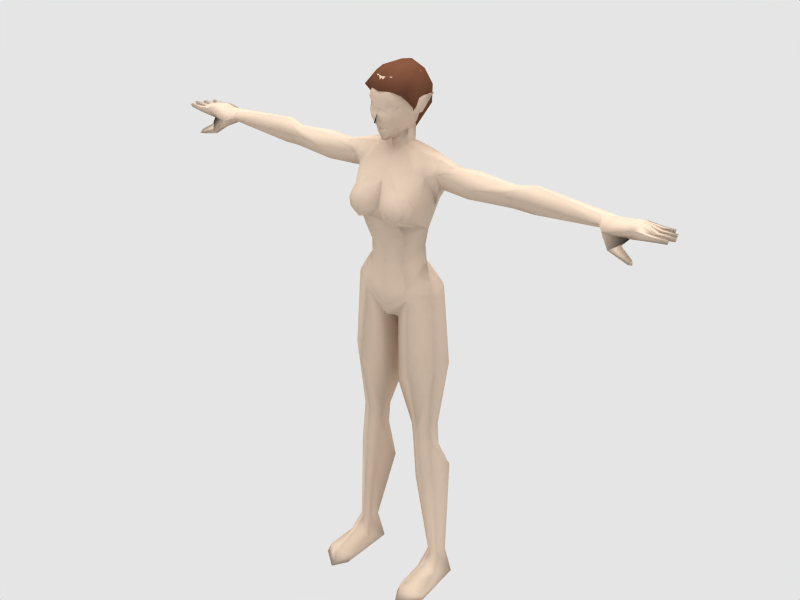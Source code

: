 # Source: player.blend  (saved by Blender 2.48.1; exported with 4.5.12 LTS)
import bpy
from mathutils import Matrix  # noqa: F401  (used for matrix-valued properties, if any)

bpy.ops.wm.read_factory_settings(use_empty=True)
scene = bpy.context.scene
scene.name = 'Scene'

# ---- collections
col_collection_1 = bpy.data.collections.new('Collection 1'); scene.collection.children.link(col_collection_1)

# ---- materials (node trees are filled in below, after node groups)
mat_material_001 = bpy.data.materials.new('Material.001')
mat_material_001.alpha_threshold = 0.0
mat_material_001.diffuse_color = (0.4139, 0.266, 0.1975, 1.0)
mat_material_001.roughness = 0.5
mat_material_001.specular_intensity = 0.08124
mat_material_001.line_color = (0.0, 0.0, 0.0, 1.0)
mat_material = bpy.data.materials.new('Material')
mat_material.alpha_threshold = 0.0
mat_material.diffuse_color = (0.795, 0.7132, 0.6378, 1.0)
mat_material.roughness = 0.5
mat_material.specular_intensity = 0.02921
mat_material.line_color = (0.0, 0.0, 0.0, 1.0)

# ---- material node trees

# ---- world
world_world = bpy.data.worlds.new('World'); scene.world = world_world
world_world.color = (0.8981, 0.8981, 0.8981)
world_world.use_sun_shadow = False
world_world.sun_shadow_jitter_overblur = 0.0
world_world.cycles.sampling_method = 'MANUAL'
world_world.cycles.sample_map_resolution = 256

# ---- lights
light_lamp_001 = bpy.data.lights.new('Lamp.001', 'SUN')
light_lamp_001.transmission_factor = 0.0
light_lamp_001.angle = 1.571
light_lamp_001.energy = 1.5
light_lamp_001.shadow_buffer_clip_start = 0.5
light_lamp_001.shadow_soft_size = 1.0
light_lamp_001.shadow_cascade_max_distance = 1000.0
light_lamp_001.cycles.use_multiple_importance_sampling = False

# ---- meshes
me_circle_001 = bpy.data.meshes.new('Circle.001')
me_circle_001.from_pydata([(0.4183, 0.542, -0.5701), (-0.4183, 0.542, -0.5701), (0.5314, 0.03351, -0.545), (-0.5314, 0.03351, -0.545), (0.5381, -0.4551, -0.5206), (-0.5248, -0.4457, -0.5205), (0.0, -0.6681, -0.5101), (0.0, 0.7252, -0.7524), (0.3056, 0.4166, -0.2384), (-0.3056, 0.4166, -0.2384), (0.4186, -0.01956, -0.2036), (-0.4186, -0.01956, -0.2036), (0.3239, -0.3236, -0.2277), (-0.3239, -0.3236, -0.2277), (0.0, -0.4943, -0.1938), (0.0, 0.6098, -0.2957), (0.4732, 0.4586, -0.921), (-0.4732, 0.4586, -0.921), (0.4612, 0.01939, -0.846), (-0.4612, 0.01939, -0.846), (0.4782, -0.09326, -0.9215), (-0.4782, -0.09326, -0.9215), (0.0, -0.3549, -0.7719), (0.0, 0.5707, -1.004), (0.0, 0.06496, -0.03066), (0.0, -0.2344, -0.05791), (0.0, 0.3851, -0.08751), (0.1561, 0.2056, -1.566), (-0.1561, 0.2056, -1.566), (0.1816, 0.01492, -1.587), (-0.1816, 0.01492, -1.587), (0.1243, -0.1528, -1.41), (-0.1243, -0.1528, -1.41), (0.0, -0.2114, -1.41), (0.0, 0.2968, -1.59)], [], [(0, 8, 10, 2), (11, 9, 1, 3), (4, 2, 10, 12), (11, 3, 5, 13), (4, 12, 14, 6), (14, 13, 5, 6), (0, 7, 15, 8), (15, 7, 1, 9), (16, 0, 2, 18), (3, 1, 17, 19), (2, 4, 20, 18), (21, 5, 3, 19), (6, 22, 20, 4), (21, 22, 6, 5), (7, 0, 16, 23), (17, 1, 7, 23), (25, 12, 10), (11, 13, 25), (24, 25, 10), (11, 25, 24), (25, 14, 12), (13, 14, 25), (26, 10, 8), (9, 11, 26), (15, 26, 8), (9, 26, 15), (26, 24, 10), (11, 24, 26), (16, 18, 29, 27), (30, 19, 17, 28), (18, 20, 31, 29), (32, 21, 19, 30), (20, 22, 33, 31), (33, 22, 21, 32), (23, 16, 27, 34), (28, 17, 23, 34)])
me_circle_001.polygons.foreach_set('use_smooth', [True] * 36)
_uv = me_circle_001.uv_layers.new(name='UVTex')
_uv.uv.foreach_set('vector', [0.08789, 0.6964, 0.08867, 0.7644, 0.08817, 0.8115, 0.07818, 0.7459, 0.1008, 0.8135, 0.115, 0.7687, 0.137, 0.7043, 0.1307, 0.7544, 0.09198, 0.7662, 0.07818, 0.7459, 0.08817, 0.8115, 0.09151, 0.8138, 0.1008, 0.8135, 0.1307, 0.7544, 0.1113, 0.7693, 0.09685, 0.8147, 0.09198, 0.7662, 0.09151, 0.8138, 0.0929, 0.8222, 0.09901, 0.7841, 0.0929, 0.8222, 0.09685, 0.8147, 0.1113, 0.7693, 0.09901, 0.7841, 0.08789, 0.6964, 0.1199, 0.6539, 0.1051, 0.7462, 0.08867, 0.7644, 0.1051, 0.7462, 0.1199, 0.6539, 0.137, 0.7043, 0.115, 0.7687, 0.08151, 0.628, 0.08789, 0.6964, 0.07818, 0.7459, 0.05064, 0.6834, 0.1307, 0.7544, 0.137, 0.7043, 0.1644, 0.6413, 0.1764, 0.7036, 0.07818, 0.7459, 0.09198, 0.7662, 0.08418, 0.7053, 0.05064, 0.6834, 0.1378, 0.7138, 0.1113, 0.7693, 0.1307, 0.7544, 0.1764, 0.7036, 0.09901, 0.7841, 0.1034, 0.7565, 0.08418, 0.7053, 0.09198, 0.7662, 0.1378, 0.7138, 0.1034, 0.7565, 0.09901, 0.7841, 0.1113, 0.7693, 0.1199, 0.6539, 0.08789, 0.6964, 0.08151, 0.628, 0.136, 0.5536, 0.1644, 0.6413, 0.137, 0.7043, 0.1199, 0.6539, 0.136, 0.5536, 0.08387, 0.8786, 0.09151, 0.8138, 0.08817, 0.8115, 0.1008, 0.8135, 0.09685, 0.8147, 0.08387, 0.8786, 0.06441, 1.0, 0.08387, 0.8786, 0.08817, 0.8115, 0.1008, 0.8135, 0.08387, 0.8786, 0.06441, 1.0, 0.08387, 0.8786, 0.0929, 0.8222, 0.09151, 0.8138, 0.09685, 0.8147, 0.0929, 0.8222, 0.08387, 0.8786, 0.09152, 0.8308, 0.08817, 0.8115, 0.08867, 0.7644, 0.115, 0.7687, 0.1008, 0.8135, 0.09152, 0.8308, 0.1051, 0.7462, 0.09152, 0.8308, 0.08867, 0.7644, 0.115, 0.7687, 0.09152, 0.8308, 0.1051, 0.7462, 0.09152, 0.8308, 0.06441, 1.0, 0.08817, 0.8115, 0.1008, 0.8135, 0.06441, 1.0, 0.09152, 0.8308, 0.08151, 0.628, 0.05064, 0.6834, 0.0, 0.4461, 0.04707, 0.303, 0.2987, 0.4939, 0.1764, 0.7036, 0.1644, 0.6413, 0.2987, 0.3433, 0.05064, 0.6834, 0.08418, 0.7053, 0.03959, 0.627, 0.0, 0.4461, 0.2046, 0.6534, 0.1378, 0.7138, 0.1764, 0.7036, 0.2987, 0.4939, 0.08418, 0.7053, 0.1034, 0.7565, 0.1184, 0.663, 0.03959, 0.627, 0.1184, 0.663, 0.1034, 0.7565, 0.1378, 0.7138, 0.2046, 0.6534, 0.136, 0.5536, 0.08151, 0.628, 0.04707, 0.303, 0.2247, 0.0, 0.2987, 0.3433, 0.1644, 0.6413, 0.136, 0.5536, 0.2247, 0.0])
me_circle_001.materials.append(mat_material_001)
me_circle_001.use_remesh_preserve_volume = False
me_circle_001.use_remesh_preserve_attributes = False
me_circle_001.use_mirror_vertex_groups = False
me_circle_001.update()
me_circle = bpy.data.meshes.new('Circle')
me_circle.from_pydata([(0.6972, 0.5962, 7.516), (-0.6972, 0.5962, 7.516), (1.006, -0.196, 7.628), (-1.006, -0.196, 7.628), (0.5711, -0.5084, 7.459), (-0.5711, -0.5084, 7.459), (0.0, -0.5631, 7.165), (0.0, 0.6415, 7.43), (0.5913, 0.4013, 7.889), (-0.5913, 0.4013, 7.889), (0.8974, -0.1317, 7.873), (-0.8974, -0.1317, 7.873), (0.5189, -0.4653, 7.676), (-0.5189, -0.4653, 7.676), (0.0, -0.5948, 7.564), (0.0, 0.3784, 7.876), (0.1869, -0.3438, 6.944), (-0.1869, -0.3438, 6.944), (0.0, -0.4869, 6.95), (0.3719, 0.7147, 6.999), (-0.3719, 0.7147, 6.999), (0.0, 0.5767, 6.983), (0.07391, 0.3304, 6.712), (-0.07391, 0.3304, 6.712), (0.0, 0.3294, 6.697), (1.016, -0.2044, 7.557), (-1.016, -0.2044, 7.557), (0.5826, -0.505, 7.388), (-0.5826, -0.505, 7.388), (0.2051, -0.3487, 6.838), (-0.2051, -0.3487, 6.838), (0.05765, 0.2811, 6.655), (-0.05765, 0.2811, 6.655), (0.6593, 0.6739, 6.928), (-0.6593, 0.6739, 6.928), (0.9633, -0.1598, 4.148), (-0.9633, -0.1598, 4.148), (0.9633, 0.1356, 4.202), (-0.9633, 0.1356, 4.202), (0.7064, -0.3075, 4.148), (-0.7064, -0.3075, 4.148), (0.4496, -0.1598, 4.148), (-0.4496, -0.1598, 4.148), (0.4496, 0.1356, 4.202), (-0.4496, 0.1356, 4.202), (0.7064, 0.2834, 4.236), (-0.7064, 0.2834, 4.236), (1.095, 0.3379, 5.774), (-1.095, 0.3379, 5.774), (1.124, -0.2285, 5.766), (-1.124, -0.2285, 5.766), (0.707, -0.5932, 5.632), (-0.707, -0.5932, 5.632), (0.1843, -0.3169, 5.25), (-0.1843, -0.3169, 5.25), (0.1719, 0.3379, 5.216), (-0.1719, 0.3379, 5.216), (0.6795, 0.6652, 5.626), (-0.6795, 0.6652, 5.626), (0.7481, 0.2834, 3.619), (-0.7481, 0.2834, 3.619), (0.4913, 0.1356, 3.667), (-0.4913, 0.1356, 3.667), (0.4913, -0.1598, 3.755), (-0.4913, -0.1598, 3.755), (0.7481, -0.3075, 3.755), (-0.7481, -0.3075, 3.755), (1.005, 0.1356, 3.667), (-1.005, 0.1356, 3.667), (1.005, -0.1598, 3.755), (-1.005, -0.1598, 3.755), (1.211, 0.2918, 3.106), (-1.211, 0.2918, 3.106), (0.823, 0.5764, 2.887), (-0.823, 0.5764, 2.887), (0.4177, 0.2918, 2.674), (-0.4177, 0.2918, 2.674), (0.6018, -0.1989, 2.763), (-0.6018, -0.1989, 2.763), (0.8186, -0.3064, 2.884), (-0.8186, -0.3064, 2.884), (1.08, -0.1519, 3.009), (-1.08, -0.1519, 3.009), (1.25, 0.14, 0.7527), (-1.25, 0.14, 0.7527), (1.063, 0.2575, 0.7527), (-1.063, 0.2575, 0.7527), (0.8765, 0.14, 0.7527), (-0.8765, 0.14, 0.7527), (0.9167, -0.09503, 0.7527), (-0.9167, -0.09503, 0.7527), (1.063, -0.2126, 0.7527), (-1.063, -0.2126, 0.7527), (1.209, -0.09503, 0.7527), (-1.209, -0.09503, 0.7527), (0.0, 0.3664, 9.07), (0.0, -0.6688, 8.938), (0.5198, -0.5372, 8.952), (-0.5198, -0.5372, 8.952), (0.7186, 0.01902, 9.007), (-0.7186, 0.01902, 9.007), (0.567, 0.2435, 9.014), (-0.567, 0.2435, 9.014), (0.0, 0.5426, 9.912), (0.7614, 0.3768, 9.673), (-0.7614, 0.3768, 9.673), (0.0, -0.7673, 9.532), (0.9158, 1.526e-08, 9.607), (-0.9158, 1.526e-08, 9.607), (0.6503, -0.4239, 10.32), (-0.6503, -0.4239, 10.32), (0.0, -0.4118, 10.52), (0.0, 0.3252, 10.72), (0.8245, 0.462, 10.38), (-0.8245, 0.462, 10.38), (2.879, -0.109, 10.07), (-2.879, -0.109, 10.07), (2.879, 0.03617, 10.07), (-2.879, 0.03617, 10.07), (2.687, -0.2756, 10.36), (-2.687, -0.2756, 10.36), (2.828, -0.109, 10.5), (-2.828, -0.109, 10.5), (2.879, 0.03617, 10.5), (-2.879, 0.03617, 10.5), (2.865, 0.2705, 10.34), (-2.865, 0.2705, 10.34), (1.861, 0.1117, 10.02), (-1.861, 0.1117, 10.02), (1.859, -0.1912, 10.02), (-1.859, -0.1912, 10.02), (2.022, -0.3513, 10.29), (-2.022, -0.3513, 10.29), (2.005, -0.1348, 10.55), (-2.005, -0.1348, 10.55), (1.929, 0.0904, 10.55), (-1.929, 0.0904, 10.55), (1.715, 0.3127, 10.31), (-1.715, 0.3127, 10.31), (3.22, 0.2938, 10.34), (-3.22, 0.2938, 10.34), (3.282, 0.1264, 10.57), (-3.282, 0.1264, 10.57), (3.306, -0.03315, 10.6), (-3.306, -0.03315, 10.6), (3.368, -0.2676, 10.34), (-3.368, -0.2676, 10.34), (3.313, 0.1168, 10.06), (-3.313, 0.1168, 10.06), (3.334, -0.05584, 10.04), (-3.334, -0.05584, 10.04), (4.816, -0.1039, 10.2), (-4.816, -0.1039, 10.2), (4.816, -0.2078, 10.31), (-4.816, -0.2078, 10.31), (4.816, -0.1039, 10.45), (-4.816, -0.1039, 10.45), (4.816, 0.1039, 10.45), (-4.816, 0.1039, 10.45), (4.816, 0.2078, 10.31), (-4.816, 0.2078, 10.31), (4.816, 0.1039, 10.2), (-4.816, 0.1039, 10.2), (5.102, 0.1731, 10.25), (-5.102, 0.1731, 10.25), (5.102, 2.608e-07, 10.47), (-5.102, 2.608e-07, 10.47), (5.047, 0.3092, 10.31), (-5.047, 0.3092, 10.31), (0.3179, 0.06616, 10.86), (-0.3179, 0.06616, 10.86), (0.2701, -0.1855, 10.8), (-0.2701, -0.1855, 10.8), (0.297, 0.1122, 11.2), (-0.297, 0.1122, 11.2), (0.2809, -0.106, 11.14), (-0.2809, -0.106, 11.14), (0.0, -0.2897, 10.94), (0.0, 0.2316, 11.19), (0.0, -0.6104, 10.95), (0.2342, -0.4737, 11.17), (-0.2342, -0.4737, 11.17), (0.4047, -0.4958, 11.83), (-0.4047, -0.4958, 11.83), (0.0, -0.7474, 11.86), (0.3192, -0.4195, 12.22), (-0.3192, -0.4195, 12.22), (0.0, -0.5978, 12.25), (0.0, -0.1237, 12.42), (0.3758, -0.1334, 12.24), (-0.3758, -0.1334, 12.24), (0.0, 0.4971, 11.97), (0.3998, 0.2986, 11.9), (-0.3998, 0.2986, 11.9), (0.3688, 0.161, 12.27), (-0.3688, 0.161, 12.27), (0.0, 0.3155, 12.32), (0.443, -0.1049, 11.79), (-0.443, -0.1049, 11.79), (1.467, -1.098, 0.01074), (-1.467, -1.098, 0.01074), (1.008, -1.452, 0.01074), (-1.008, -1.452, 0.01074), (0.7934, -1.098, 0.01074), (-0.7934, -1.098, 0.01074), (0.7934, 0.2924, 0.01074), (-0.7934, 0.2924, 0.01074), (1.063, 0.4993, 0.01074), (-1.063, 0.4993, 0.01074), (1.333, 0.2924, 0.01074), (-1.333, 0.2924, 0.01074), (1.008, -1.268, 0.3284), (-1.008, -1.268, 0.3284), (1.467, -0.9656, 0.1479), (-1.467, -0.9656, 0.1479), (0.7934, -0.9656, 0.1479), (-0.7934, -0.9656, 0.1479), (1.333, -0.3252, 0.3184), (-1.333, -0.3252, 0.3184), (1.063, -0.4629, 0.5367), (-1.063, -0.4629, 0.5367), (0.7934, -0.2981, 0.2806), (-0.7934, -0.2981, 0.2806), (5.581, -0.3309, 10.42), (-5.581, -0.3309, 10.42), (5.912, -0.338, 10.39), (-5.912, -0.338, 10.39), (5.912, -0.1985, 10.39), (-5.912, -0.1985, 10.39), (5.83, -0.2683, 10.27), (-5.912, -0.2683, 10.27), (6.238, -0.2318, 10.39), (-6.238, -0.2318, 10.39), (6.238, -0.3047, 10.39), (-6.238, -0.3047, 10.39), (6.223, -0.2683, 10.32), (-6.223, -0.2683, 10.32), (6.278, -0.08088, 10.32), (-6.278, -0.08088, 10.32), (6.294, -0.1174, 10.39), (-6.294, -0.1174, 10.39), (6.294, -0.04441, 10.39), (-6.294, -0.04441, 10.39), (5.858, -0.08088, 10.27), (-5.941, -0.08088, 10.27), (5.941, -0.01112, 10.39), (-5.941, -0.01112, 10.39), (5.941, -0.1506, 10.39), (-5.941, -0.1506, 10.39), (5.641, -0.1746, 10.48), (-5.641, -0.1746, 10.48), (5.626, 0.01558, 10.48), (-5.626, 0.01558, 10.48), (5.908, 0.03256, 10.38), (-5.908, 0.03256, 10.38), (5.899, 0.1629, 10.38), (-5.899, 0.1629, 10.38), (5.826, 0.09619, 10.28), (-5.908, 0.09619, 10.27), (6.224, 0.1446, 10.38), (-6.224, 0.1446, 10.38), (6.224, 0.07804, 10.38), (-6.224, 0.07804, 10.38), (6.21, 0.1113, 10.32), (-6.21, 0.1113, 10.32), (6.089, 0.281, 10.32), (-6.089, 0.281, 10.32), (6.105, 0.2536, 10.38), (-6.105, 0.2536, 10.38), (6.098, 0.3113, 10.38), (-6.098, 0.3113, 10.38), (5.76, 0.2548, 10.29), (-5.842, 0.2548, 10.28), (5.834, 0.3096, 10.38), (-5.834, 0.3096, 10.38), (5.851, 0.1999, 10.38), (-5.851, 0.1999, 10.38), (5.476, 0.1894, 10.29), (-5.476, 0.1894, 10.29), (5.558, 0.1624, 10.45), (-5.558, 0.1624, 10.45), (5.517, 0.3042, 10.41), (-5.517, 0.3042, 10.41), (5.689, -0.4643, 9.929), (-5.689, -0.4643, 9.929), (5.684, -0.4351, 9.82), (-5.684, -0.4351, 9.82), (5.663, -0.5599, 9.867), (-5.663, -0.5599, 9.867), (5.402, -0.3855, 10.1), (-5.402, -0.3855, 10.1), (5.215, -0.5354, 10.01), (-5.215, -0.5354, 10.01), (5.255, -0.4038, 9.907), (-5.255, -0.4038, 9.907), (5.472, -0.2315, 10.2), (-5.472, -0.2315, 10.2), (4.981, -0.3072, 10.11), (-4.981, -0.3072, 10.11), (4.996, -0.4044, 10.26), (-4.996, -0.4044, 10.26), (0.8243, -0.09907, 10.64), (-0.8243, -0.09907, 10.64), (0.8656, -0.2982, 10.27), (-0.8656, -0.2982, 10.27), (0.8696, 0.4599, 10.32), (-0.8696, 0.4599, 10.32), (0.8355, 0.1991, 10.67), (-0.8355, 0.1991, 10.67), (0.5727, 0.1489, 10.77), (-0.5727, 0.1489, 10.77), (0.5583, -0.1312, 10.69), (-0.5583, -0.1312, 10.69), (0.0, 0.3516, 8.192), (0.0, -0.5621, 8.208), (0.4, -0.4837, 8.219), (-0.4, -0.4837, 8.219), (0.7017, 6.91e-10, 8.243), (-0.7017, 6.91e-10, 8.243), (0.4, 0.2434, 8.213), (-0.4, 0.2434, 8.213), (0.0, 0.2951, 8.64), (0.0, -0.6, 8.605), (0.4288, -0.4543, 8.629), (-0.4288, -0.4543, 8.629), (0.6575, 7.525e-10, 8.627), (-0.6575, 7.525e-10, 8.627), (0.471, 0.2055, 8.626), (-0.471, 0.2055, 8.626), (1.084, 0.2, 10.04), (-1.084, 0.2, 10.04), (1.084, -0.1, 10.04), (-1.084, -0.1, 10.04), (1.084, -0.216, 10.34), (-1.084, -0.216, 10.34), (1.416, -0.04117, 10.51), (-1.416, -0.04117, 10.51), (1.416, 0.1022, 10.51), (-1.416, 0.1022, 10.51), (1.084, 0.316, 10.34), (-1.084, 0.316, 10.34), (0.0987, 0.7067, 7.447), (-0.0987, 0.7067, 7.447), (0.07421, 0.6235, 6.964), (-0.07421, 0.6235, 6.964), (0.9583, 0.2818, 7.626), (-0.9583, 0.2818, 7.626), (0.8711, 0.1441, 7.891), (-0.8711, 0.1441, 7.891), (0.9825, 0.2813, 7.429), (-0.9825, 0.2813, 7.429), (0.0, -0.1454, 6.748), (0.3035, 0.4866, 7.936), (-0.3035, 0.4866, 7.936), (0.3753, 0.7522, 7.473), (-0.3753, 0.7522, 7.473), (0.6603, 0.6754, 7.082), (-0.6603, 0.6754, 7.082), (0.6792, -0.8013, 9.762), (-0.6792, -0.8013, 9.762), (0.69, -0.8308, 9.426), (-0.69, -0.8308, 9.426), (0.3744, -0.9457, 9.426), (-0.3744, -0.9457, 9.426), (0.3637, -0.9162, 9.762), (-0.3637, -0.9162, 9.762), (0.5322, -0.8883, 9.372), (-0.5322, -0.8883, 9.372), (0.7405, -0.8124, 9.594), (-0.7405, -0.8124, 9.594), (0.5214, -0.8587, 9.816), (-0.5214, -0.8587, 9.816), (0.3239, -0.9641, 9.594), (-0.3239, -0.9641, 9.594), (0.5521, -0.9431, 9.594), (-0.5521, -0.9431, 9.594), (0.4977, -0.7934, 9.234), (-0.4977, -0.7934, 9.234), (0.7342, -0.6877, 9.342), (-0.7342, -0.6877, 9.342), (0.2435, -0.8726, 9.337), (-0.2435, -0.8726, 9.337), (0.7133, -0.6359, 9.858), (-0.7133, -0.6359, 9.858), (0.4969, -0.7336, 9.969), (-0.4969, -0.7336, 9.969), (0.2107, -0.8255, 9.878), (-0.2107, -0.8255, 9.878), (0.7382, -0.5664, 9.32), (-0.7382, -0.5664, 9.32), (0.4791, -0.6773, 9.203), (-0.4791, -0.6773, 9.203), (0.1948, -0.7808, 9.3), (-0.1948, -0.7808, 9.3), (0.8166, -0.6217, 9.6), (-0.8166, -0.6217, 9.6), (0.1664, -0.8924, 9.604), (-0.1664, -0.8924, 9.604), (0.8033, -0.505, 9.602), (-0.8033, -0.505, 9.602), (0.0, -0.2693, 10.67), (0.0, 0.5561, 10.3), (0.4025, -0.4251, 11.48), (-0.4025, -0.4251, 11.48), (0.0, -0.8437, 11.37), (0.0, 0.4862, 11.57), (0.4219, 0.08478, 11.48), (-0.4219, 0.08478, 11.48), (0.4227, -0.1357, 11.41), (-0.4227, -0.1357, 11.41), (0.0, -0.6164, 10.1), (0.3514, -0.5119, 11.69), (-0.3514, -0.5119, 11.69), (0.2319, -0.6367, 11.59), (-0.2319, -0.6367, 11.59), (0.111, -0.6712, 11.62), (-0.111, -0.6712, 11.62), (0.2306, -0.6497, 11.71), (-0.2306, -0.6497, 11.71), (0.2447, -0.6815, 11.54), (-0.2447, -0.6815, 11.54), (0.2386, -0.701, 11.83), (-0.2386, -0.701, 11.83), (0.0, -0.7152, 11.65), (0.3894, -0.4752, 11.69), (-0.3894, -0.4752, 11.69), (0.1672, -0.5193, 12.25), (-0.1672, -0.5193, 12.25), (0.09659, -0.7109, 11.36), (-0.09659, -0.7109, 11.36), (0.0, -0.7489, 11.32), (0.0, -0.6889, 11.21), (0.0, -0.7355, 11.27), (0.0, -0.623, 11.05), (0.0, -0.7431, 11.24), (0.0, -0.703, 11.12), (0.1605, -0.5886, 11.22), (-0.1605, -0.5886, 11.22), (0.2432, -0.6391, 11.39), (-0.2432, -0.6391, 11.39), (0.0, -0.8228, 11.35), (0.0, -0.755, 11.53), (0.07116, -0.6387, 11.22), (-0.07116, -0.6387, 11.22), (0.08981, -0.6338, 11.14), (-0.08981, -0.6338, 11.14), (0.04298, -0.7056, 11.25), (-0.04298, -0.7056, 11.25), (0.05947, -0.7037, 11.29), (-0.05947, -0.7037, 11.29), (0.0, -0.7055, 11.17), (0.0837, -0.6443, 11.19), (-0.0837, -0.6443, 11.19), (0.0, -0.5138, 10.91), (0.07191, -0.5767, 11.01), (-0.07191, -0.5767, 11.01), (0.1031, -0.3228, 10.96), (-0.1031, -0.3228, 10.96), (0.08789, -0.5898, 11.09), (-0.08789, -0.5898, 11.09), (0.04632, -0.6932, 11.62), (-0.04632, -0.6932, 11.62), (0.4601, -0.142, 11.64), (-0.4601, -0.142, 11.64), (0.4773, -0.09246, 11.77), (-0.4773, -0.09246, 11.77), (0.5817, 0.3176, 11.84), (-0.5817, 0.3176, 11.84), (0.4839, 0.0837, 11.47), (-0.4839, 0.0837, 11.47), (1.079, -0.06841, 10.6), (-1.079, -0.06841, 10.6), (1.087, 0.1359, 10.61), (-1.087, 0.1359, 10.61), (1.194, 0.1497, 10.04), (-1.194, 0.1497, 10.04), (1.193, -0.1384, 10.04), (-1.193, -0.1384, 10.04), (2.831, 0.2395, 10.33), (-2.831, 0.2395, 10.33), (5.449, 0.01759, 10.5), (-5.449, 0.01759, 10.5)], [], [(157, 155, 165), (166, 156, 158), (231, 233, 235), (236, 234, 232), (241, 239, 237), (238, 240, 242), (259, 261, 263), (264, 262, 260), (269, 267, 265), (266, 268, 270), (287, 285, 283), (284, 286, 288), (104, 113, 305), (306, 114, 105), (10, 347, 317), (318, 348, 11), (33, 356, 349), (350, 357, 34), (4, 27, 25), (26, 28, 5), (109, 384, 382), (383, 385, 110), (400, 111, 171), (172, 111, 400), (384, 410, 386), (387, 410, 385), (415, 413, 417), (418, 414, 416), (413, 411, 417), (418, 412, 414), (442, 451, 436), (437, 452, 443), (451, 444, 436), (437, 445, 452), (456, 175, 180), (181, 176, 457), (175, 456, 177), (177, 457, 176), (197, 464, 466), (467, 465, 198), (197, 462, 464), (465, 463, 198), (192, 197, 406), (407, 198, 193), (335, 470, 333), (334, 471, 336), (107, 329, 331), (332, 330, 108), (331, 476, 333), (334, 477, 332), (123, 125, 478), (479, 126, 124), (117, 478, 125), (126, 479, 118), (223, 299, 295), (296, 300, 224), (252, 278, 296), (277, 251, 295), (250, 224, 481), (223, 249, 480), (282, 280, 481), (279, 281, 480), (429, 420, 439), (419, 428, 438), (459, 181, 455), (180, 458, 454), (453, 179, 455), (179, 453, 454), (447, 434, 432), (434, 446, 432), (425, 412, 418), (417, 411, 424), (420, 414, 425), (414, 412, 425), (411, 413, 424), (413, 419, 424), (399, 395, 383), (394, 398, 382), (193, 191, 405), (405, 191, 192), (407, 178, 174), (178, 406, 173), (108, 399, 304), (398, 107, 303), (353, 313, 15), (313, 352, 15), (355, 353, 342), (352, 354, 341), (138, 136, 338), (337, 135, 137), (206, 204, 208), (203, 205, 207), (208, 200, 210), (199, 207, 209), (310, 170, 112), (112, 169, 309), (308, 310, 114), (308, 114, 306), (113, 309, 307), (113, 307, 305), (11, 3, 13), (2, 10, 12), (25, 2, 12, 4), (26, 5, 13, 3), (356, 22, 343, 19), (357, 20, 344, 23), (393, 96, 392, 106), (401, 112, 309, 113), (401, 114, 310, 112), (426, 188, 427, 187), (203, 207, 199, 201), (204, 202, 200, 208), (472, 337, 137, 339), (473, 340, 138, 338), (474, 329, 305, 339), (475, 340, 306, 330), (7, 15, 352, 341), (7, 342, 353, 15), (21, 343, 22, 24), (21, 24, 23, 344), (16, 18, 17, 351), (8, 352, 313, 319), (9, 320, 313, 353), (0, 345, 349, 356), (1, 357, 350, 346), (356, 33, 31, 22), (357, 23, 32, 34), (349, 345, 2, 25), (350, 26, 3, 346), (4, 16, 29, 27), (5, 28, 30, 17), (380, 396, 106, 392), (381, 393, 106, 397), (382, 398, 303, 109), (383, 110, 304, 399), (192, 406, 178, 405), (193, 405, 178, 407), (390, 97, 99, 388), (391, 389, 100, 98), (378, 388, 398, 394), (379, 395, 399, 389), (188, 426, 185, 189), (188, 190, 186, 427), (182, 421, 417, 424), (183, 425, 418, 422), (440, 428, 441, 404), (440, 404, 441, 429), (438, 428, 448, 436), (439, 437, 449, 429), (436, 180, 402, 438), (437, 439, 403, 181), (440, 430, 448, 428), (440, 429, 449, 430), (104, 305, 329, 107), (105, 108, 330, 306), (460, 423, 461, 441), (448, 446, 442, 436), (449, 437, 443, 447), (430, 432, 446, 448), (430, 449, 447, 432), (456, 453, 457, 177), (180, 454, 453, 456), (181, 457, 453, 455), (444, 458, 180, 436), (445, 437, 181, 459), (441, 428, 419, 460), (441, 461, 420, 429), (421, 184, 423, 460), (422, 461, 423, 184), (462, 408, 406, 468), (463, 469, 407, 409), (468, 406, 197, 466), (469, 467, 198, 407), (249, 251, 279, 480), (250, 481, 280, 252), (297, 163, 277, 295), (298, 296, 278, 164), (282, 168, 164, 278), (163, 167, 281, 277), (481, 166, 168, 282), (480, 281, 167, 165), (300, 166, 481, 224), (299, 223, 480, 165), (138, 128, 118, 479), (117, 127, 137, 478), (138, 479, 124, 136), (123, 478, 137, 135), (340, 475, 128, 138), (127, 474, 339, 137), (132, 130, 477, 334), (131, 333, 476, 129), (130, 128, 475, 477), (474, 127, 129, 476), (477, 475, 330, 332), (329, 474, 476, 331), (473, 308, 306, 340), (305, 307, 472, 339), (471, 302, 308, 473), (470, 472, 307, 301), (304, 302, 471, 334), (303, 333, 470, 301), (334, 332, 108, 304), (107, 331, 333, 303), (336, 471, 473, 338), (335, 337, 472, 470), (467, 469, 463, 465), (462, 468, 466, 464), (409, 403, 425, 463), (408, 462, 424, 402), (463, 425, 183, 198), (182, 424, 462, 197), (461, 416, 414, 420), (413, 415, 460, 419), (422, 418, 416, 461), (415, 417, 421, 460), (459, 433, 435, 445), (435, 433, 458, 444), (179, 433, 459, 455), (179, 454, 458, 433), (443, 452, 450, 431), (442, 431, 450, 451), (452, 445, 435, 450), (451, 450, 435, 444), (443, 431, 434, 447), (442, 446, 434, 431), (439, 420, 425, 403), (424, 419, 438, 402), (186, 183, 422, 427), (185, 426, 421, 182), (422, 184, 187, 427), (421, 426, 187, 184), (96, 393, 391, 98), (96, 97, 390, 392), (111, 110, 385, 410), (111, 410, 384, 109), (410, 387, 397, 106), (410, 106, 396, 386), (403, 409, 176, 181), (175, 408, 402, 180), (407, 174, 176, 409), (406, 408, 175, 173), (105, 114, 401, 103), (104, 103, 401, 113), (110, 111, 172, 312), (171, 111, 109, 311), (176, 172, 400, 177), (175, 177, 400, 171), (174, 178, 112, 170), (112, 178, 173, 169), (174, 170, 172, 176), (173, 175, 171, 169), (399, 108, 100, 389), (99, 107, 398, 388), (381, 377, 391, 393), (380, 392, 390, 376), (377, 379, 389, 391), (376, 390, 388, 378), (373, 363, 381, 397), (372, 396, 380, 362), (387, 365, 373, 397), (372, 364, 386, 396), (371, 365, 387, 385), (370, 384, 386, 364), (383, 359, 371, 385), (370, 358, 382, 384), (369, 359, 383, 395), (368, 394, 382, 358), (361, 369, 395, 379), (360, 378, 394, 368), (381, 363, 367, 377), (366, 362, 380, 376), (367, 361, 379, 377), (366, 376, 378, 360), (371, 375, 373, 365), (372, 374, 370, 364), (369, 375, 371, 359), (368, 358, 370, 374), (367, 363, 373, 375), (366, 374, 372, 362), (369, 361, 367, 375), (366, 360, 368, 374), (62, 44, 42, 64), (41, 43, 61, 63), (60, 46, 44, 62), (43, 45, 59, 61), (68, 38, 46, 60), (67, 59, 45, 37), (68, 70, 36, 38), (35, 69, 67, 37), (42, 40, 66, 64), (41, 63, 65, 39), (40, 36, 70, 66), (39, 65, 69, 35), (20, 357, 1, 355), (0, 356, 19, 354), (353, 355, 1, 9), (0, 354, 352, 8), (344, 20, 355, 342), (343, 341, 354, 19), (24, 351, 17, 23), (16, 351, 24, 22), (350, 34, 58, 48), (349, 47, 57, 33), (48, 50, 26, 350), (25, 49, 47, 349), (348, 9, 1, 346), (0, 8, 347, 345), (348, 318, 320, 9), (347, 8, 319, 317), (346, 3, 11, 348), (345, 347, 10, 2), (342, 7, 21, 344), (341, 343, 21, 7), (23, 17, 30, 32), (22, 31, 29, 16), (324, 98, 100, 326), (323, 325, 99, 97), (322, 96, 98, 324), (322, 323, 97, 96), (102, 95, 321, 328), (101, 327, 321, 95), (328, 326, 100, 102), (99, 325, 327, 101), (318, 11, 13, 316), (317, 315, 12, 10), (316, 13, 14, 314), (315, 314, 14, 12), (126, 118, 148, 140), (125, 139, 147, 117), (148, 118, 116, 150), (115, 117, 147, 149), (142, 124, 126, 140), (141, 139, 125, 123), (142, 144, 122, 124), (121, 143, 141, 123), (150, 116, 120, 146), (149, 145, 119, 115), (144, 146, 120, 122), (119, 145, 143, 121), (134, 336, 338, 136), (133, 135, 337, 335), (134, 132, 334, 336), (333, 131, 133, 335), (206, 88, 90, 222), (205, 221, 89, 87), (208, 86, 88, 206), (207, 205, 87, 85), (208, 210, 84, 86), (83, 209, 207, 85), (94, 84, 210, 218), (93, 217, 209, 83), (218, 220, 92, 94), (91, 219, 217, 93), (222, 90, 92, 220), (221, 219, 91, 89), (326, 328, 320, 318), (325, 317, 319, 327), (316, 324, 326, 318), (325, 323, 315, 317), (314, 322, 324, 316), (323, 322, 314, 315), (313, 320, 328, 321), (327, 319, 313, 321), (172, 170, 310, 312), (171, 311, 309, 169), (308, 302, 312, 310), (307, 309, 311, 301), (304, 110, 312, 302), (303, 301, 311, 109), (294, 298, 300, 292), (293, 291, 299, 297), (290, 296, 298, 294), (289, 293, 297, 295), (292, 300, 296, 290), (291, 289, 295, 299), (286, 294, 292, 288), (285, 287, 291, 293), (284, 290, 294, 286), (283, 285, 293, 289), (284, 288, 292, 290), (291, 287, 283, 289), (276, 280, 282, 274), (275, 273, 281, 279), (276, 272, 278, 280), (277, 271, 275, 279), (274, 282, 278, 272), (273, 271, 277, 281), (268, 276, 274, 270), (267, 269, 273, 275), (268, 266, 272, 276), (271, 265, 267, 275), (270, 274, 272, 266), (269, 265, 271, 273), (260, 256, 258, 264), (259, 263, 257, 255), (262, 264, 258, 254), (257, 263, 261, 253), (262, 254, 256, 260), (261, 259, 255, 253), (256, 280, 278, 258), (255, 257, 277, 279), (254, 258, 278, 252), (277, 257, 253, 251), (254, 252, 280, 256), (253, 255, 279, 251), (248, 250, 252, 246), (247, 245, 251, 249), (248, 244, 296, 250), (295, 243, 247, 249), (246, 252, 296, 244), (245, 243, 295, 251), (240, 248, 246, 242), (239, 241, 245, 247), (240, 238, 244, 248), (243, 237, 239, 247), (242, 246, 244, 238), (241, 237, 243, 245), (232, 228, 230, 236), (231, 235, 229, 227), (234, 236, 230, 226), (229, 235, 233, 225), (234, 226, 228, 232), (233, 231, 227, 225), (228, 250, 296, 230), (227, 229, 295, 249), (226, 230, 296, 224), (295, 229, 225, 223), (228, 226, 224, 250), (223, 225, 227, 249), (216, 204, 206, 222), (215, 221, 205, 203), (210, 200, 214, 218), (209, 217, 213, 199), (222, 220, 212, 216), (211, 219, 221, 215), (218, 214, 212, 220), (217, 219, 211, 213), (216, 212, 202, 204), (201, 211, 215, 203), (214, 200, 202, 212), (213, 211, 201, 199), (190, 195, 193, 198), (192, 194, 189, 197), (198, 183, 186, 190), (197, 189, 185, 182), (190, 188, 196, 195), (189, 194, 196, 188), (196, 191, 193, 195), (192, 191, 196, 194), (168, 160, 162, 164), (161, 159, 167, 163), (166, 158, 160, 168), (165, 167, 159, 157), (300, 154, 156, 166), (155, 153, 299, 165), (300, 298, 152, 154), (151, 297, 299, 153), (298, 164, 162, 152), (161, 163, 297, 151), (148, 150, 152, 162), (147, 161, 151, 149), (150, 146, 154, 152), (149, 151, 153, 145), (154, 146, 144, 156), (153, 155, 143, 145), (156, 144, 142, 158), (155, 157, 141, 143), (158, 142, 140, 160), (139, 141, 157, 159), (162, 160, 140, 148), (139, 159, 161, 147), (122, 134, 136, 124), (121, 123, 135, 133), (122, 120, 132, 134), (131, 119, 121, 133), (116, 130, 132, 120), (115, 119, 131, 129), (118, 128, 130, 116), (117, 115, 129, 127), (105, 102, 100, 108), (99, 101, 104, 107), (103, 95, 102, 105), (103, 104, 101, 95), (94, 82, 72, 84), (71, 81, 93, 83), (92, 80, 82, 94), (91, 93, 81, 79), (90, 78, 80, 92), (79, 77, 89, 91), (88, 76, 78, 90), (87, 89, 77, 75), (74, 76, 88, 86), (73, 85, 87, 75), (86, 84, 72, 74), (71, 83, 85, 73), (70, 68, 72, 82), (69, 81, 71, 67), (80, 66, 70, 82), (79, 81, 69, 65), (78, 64, 66, 80), (65, 63, 77, 79), (76, 62, 64, 78), (75, 77, 63, 61), (60, 62, 76, 74), (59, 73, 75, 61), (74, 72, 68, 60), (67, 71, 73, 59), (48, 58, 46, 38), (47, 37, 45, 57), (58, 56, 44, 46), (57, 45, 43, 55), (34, 32, 56, 58), (33, 57, 55, 31), (56, 54, 42, 44), (55, 43, 41, 53), (56, 32, 30, 54), (29, 31, 55, 53), (42, 54, 52, 40), (51, 53, 41, 39), (54, 30, 28, 52), (27, 29, 53, 51), (40, 52, 50, 36), (49, 51, 39, 35), (52, 28, 26, 50), (25, 27, 51, 49), (36, 50, 48, 38), (47, 49, 35, 37), (18, 6, 5, 17), (4, 6, 18, 16), (13, 5, 6, 14), (6, 4, 12, 14)])
me_circle.polygons.foreach_set('use_smooth', [True] * 531)
_uv = me_circle.uv_layers.new(name='UVTex')
_uv.uv.foreach_set('vector', [0.04002, 0.4541, 0.03193, 0.4557, 0.03328, 0.4408, 0.08928, 0.4808, 0.08793, 0.4957, 0.09602, 0.4941, 0.2811, 0.6421, 0.286, 0.6445, 0.2788, 0.6437, 0.3348, 0.6837, 0.342, 0.6845, 0.3371, 0.6821, 0.2247, 0.7777, 0.04877, 0.745, 0.0461, 0.7433, 0.1021, 0.7833, 0.1048, 0.785, 0.2807, 0.8177, 0.3583, 0.5225, 0.3548, 0.5246, 0.3521, 0.5233, 0.4081, 0.5633, 0.4108, 0.5646, 0.4143, 0.5625, 0.3467, 0.5302, 0.3509, 0.531, 0.3452, 0.5319, 0.4012, 0.5719, 0.4069, 0.571, 0.4027, 0.5702, 0.351, 0.5383, 0.3504, 0.5381, 0.3532, 0.5378, 0.4092, 0.5778, 0.4064, 0.5781, 0.407, 0.5783, 0.8456, 0.8516, 0.8649, 0.8635, 0.8487, 0.8767, 0.8487, 0.8767, 0.8649, 0.8635, 0.8456, 0.8516, 0.702, 0.6055, 0.8008, 0.6141, 0.788, 0.6358, 0.788, 0.6358, 0.8008, 0.6141, 0.702, 0.6055, 0.6856, 0.8156, 0.6834, 0.8236, 0.6728, 0.8156, 0.6714, 0.8167, 0.6821, 0.8247, 0.6842, 0.8167, 0.6659, 0.7891, 0.676, 0.7987, 0.6675, 0.8082, 0.6662, 0.8093, 0.6746, 0.7998, 0.6646, 0.7902, 0.617, 0.9203, 0.5972, 0.8998, 0.6674, 0.8952, 0.6674, 0.8952, 0.5972, 0.8998, 0.617, 0.9203, 0.5019, 0.951, 0.5019, 0.9213, 0.5667, 0.9582, 0.5667, 0.9582, 0.5019, 0.9213, 0.5019, 0.951, 0.5972, 0.8998, 0.5019, 0.8773, 0.5856, 0.8735, 0.5856, 0.8735, 0.5019, 0.8773, 0.5972, 0.8998, 0.05878, 0.1946, 0.09389, 0.1791, 0.09175, 0.2179, 0.09175, 0.2179, 0.09389, 0.1791, 0.05878, 0.1946, 0.09389, 0.1791, 0.1367, 0.2023, 0.09175, 0.2179, 0.09175, 0.2179, 0.1367, 0.2023, 0.09389, 0.1791, 0.03044, 0.08951, 0.03312, 0.08234, 0.07788, 0.0882, 0.07788, 0.0882, 0.03312, 0.08234, 0.03044, 0.08951, 0.03312, 0.08234, 0.0348, 0.06847, 0.07788, 0.0882, 0.07788, 0.0882, 0.0348, 0.06847, 0.03312, 0.08234, 0.1898, 0.02669, 0.2793, 0.05508, 0.1402, 0.07482, 0.1402, 0.07482, 0.2793, 0.05508, 0.1898, 0.02669, 0.1536, 0.01312, 0.1898, 0.02669, 0.002458, 0.001047, 0.002458, 0.001047, 0.1898, 0.02669, 0.1536, 0.01312, 0.2159, 0.2759, 0.264, 0.2322, 0.3909, 0.2518, 0.3909, 0.2518, 0.264, 0.2322, 0.2159, 0.2759, 0.2159, 0.2759, 0.2396, 0.1697, 0.264, 0.2322, 0.264, 0.2322, 0.2396, 0.1697, 0.2159, 0.2759, 0.3835, 0.324, 0.2159, 0.2759, 0.344, 0.1465, 0.344, 0.1465, 0.2159, 0.2759, 0.3835, 0.324, 0.6469, 0.02995, 0.6371, 0.03443, 0.6261, 0.02817, 0.6332, 0.02505, 0.6443, 0.0313, 0.654, 0.02683, 0.6359, 0.01599, 0.6433, 0.02732, 0.6322, 0.03065, 0.6394, 0.02752, 0.6504, 0.0242, 0.643, 0.01287, 0.6322, 0.03065, 0.6465, 0.03305, 0.6261, 0.02817, 0.6332, 0.02505, 0.6537, 0.02993, 0.6394, 0.02752, 0.6907, 0.03908, 0.6879, 0.03963, 0.6873, 0.03959, 0.6944, 0.03646, 0.695, 0.03651, 0.6978, 0.03595, 0.69, 0.04275, 0.6873, 0.03959, 0.6879, 0.03963, 0.695, 0.03651, 0.6944, 0.03646, 0.6971, 0.03963, 0.2286, 0.6363, 0.156, 0.5045, 0.308, 0.5428, 0.364, 0.5828, 0.212, 0.5445, 0.2846, 0.6763, 0.2047, 0.6764, 0.3567, 0.574, 0.1727, 0.73, 0.3007, 0.534, 0.1487, 0.6364, 0.1167, 0.69, 0.1897, 0.7227, 0.2846, 0.6763, 0.2216, 0.602, 0.2286, 0.6363, 0.1337, 0.6827, 0.1656, 0.562, 0.3623, 0.5762, 0.3628, 0.5737, 0.2216, 0.602, 0.3068, 0.5337, 0.3063, 0.5362, 0.1656, 0.562, 0.03919, 0.1303, 0.09978, 0.1588, 0.08566, 0.1346, 0.09978, 0.1588, 0.03919, 0.1303, 0.08566, 0.1346, 0.05306, 0.05315, 0.1402, 0.07482, 0.07131, 0.03784, 0.1402, 0.07482, 0.05306, 0.05315, 0.07131, 0.03784, 0.002458, 0.0009494, 0.002458, 0.0008519, 0.07131, 0.03784, 0.002458, 0.0008519, 0.002458, 0.0009494, 0.07131, 0.03784, 0.02665, 0.1003, 0.002706, 0.09629, 0.002458, 0.1037, 0.002706, 0.09629, 0.02665, 0.1003, 0.002458, 0.1037, 0.1617, 0.2083, 0.1367, 0.2023, 0.09175, 0.2179, 0.09175, 0.2179, 0.1367, 0.2023, 0.1617, 0.2083, 0.09978, 0.1588, 0.09389, 0.1791, 0.1617, 0.2083, 0.09389, 0.1791, 0.1367, 0.2023, 0.1617, 0.2083, 0.1367, 0.2023, 0.09389, 0.1791, 0.1617, 0.2083, 0.09389, 0.1791, 0.09978, 0.1588, 0.1617, 0.2083, 0.7335, 0.8765, 0.6927, 0.8601, 0.6674, 0.8952, 0.6927, 0.8601, 0.7335, 0.8765, 0.6674, 0.8952, 0.3835, 0.324, 0.4297, 0.3086, 0.4471, 0.2327, 0.4471, 0.2327, 0.4297, 0.3086, 0.3835, 0.324, 0.344, 0.1465, 0.4676, 0.2158, 0.4516, 0.1706, 0.4676, 0.2158, 0.344, 0.1465, 0.4516, 0.1706, 0.7875, 0.8704, 0.7335, 0.8765, 0.7407, 0.9285, 0.7335, 0.8765, 0.7875, 0.8704, 0.7407, 0.9285, 0.9345, 0.6039, 0.9963, 0.6236, 0.9976, 0.5982, 0.9963, 0.6236, 0.9345, 0.6039, 0.9976, 0.5982, 0.9611, 0.5755, 0.9345, 0.6039, 0.9806, 0.5756, 0.9345, 0.6039, 0.9611, 0.5755, 0.9806, 0.5756, 0.662, 0.03027, 0.6686, 0.03325, 0.6571, 0.03038, 0.6499, 0.03351, 0.6615, 0.03638, 0.6548, 0.03339, 0.8126, 0.8079, 0.8032, 0.8077, 0.8179, 0.8066, 0.8045, 0.8066, 0.8139, 0.8068, 0.8192, 0.8055, 0.8179, 0.8066, 0.8036, 0.8063, 0.8125, 0.8055, 0.805, 0.8052, 0.8192, 0.8055, 0.8138, 0.8044, 0.8717, 0.9258, 0.9727, 0.9453, 0.9976, 0.885, 0.9976, 0.885, 0.9727, 0.9453, 0.8717, 0.9258, 0.8444, 0.9129, 0.8717, 0.9258, 0.8649, 0.8635, 0.8444, 0.9129, 0.8649, 0.8635, 0.8487, 0.8767, 0.8649, 0.8635, 0.8717, 0.9258, 0.8444, 0.9129, 0.8649, 0.8635, 0.8444, 0.9129, 0.8487, 0.8767, 0.702, 0.6055, 0.7377, 0.5953, 0.5437, 0.5733, 0.7377, 0.5953, 0.702, 0.6055, 0.5437, 0.5733, 0.6675, 0.8082, 0.6431, 0.8078, 0.5437, 0.5733, 0.6312, 0.5642, 0.6662, 0.8093, 0.6646, 0.7902, 0.5437, 0.5733, 0.7377, 0.5953, 0.9448, 0.5488, 0.9531, 0.5232, 0.9988, 0.5368, 0.9938, 0.5554, 0.9448, 0.5488, 0.9938, 0.5554, 0.9988, 0.5368, 0.9531, 0.5232, 0.5936, 0.7812, 0.5019, 0.7266, 0.5936, 0.7812, 0.5019, 0.7843, 0.9976, 0.8641, 0.9976, 0.885, 0.8717, 0.9258, 0.8649, 0.8635, 0.9976, 0.8641, 0.8649, 0.8635, 0.8717, 0.9258, 0.9976, 0.885, 0.043, 0.3465, 0.05413, 0.3739, 0.043, 0.3465, 0.002458, 0.3447, 0.8045, 0.8066, 0.8192, 0.8055, 0.805, 0.8052, 0.8034, 0.8054, 0.8032, 0.8077, 0.8021, 0.8064, 0.8036, 0.8063, 0.8179, 0.8066, 0.6451, 0.03637, 0.6499, 0.03351, 0.6548, 0.03339, 0.6459, 0.03205, 0.6522, 0.03325, 0.653, 0.02892, 0.662, 0.03027, 0.6571, 0.03038, 0.6517, 0.0311, 0.6433, 0.02732, 0.6519, 0.03165, 0.6459, 0.03205, 0.6589, 0.02797, 0.653, 0.02892, 0.659, 0.02853, 0.6504, 0.0242, 0.9976, 0.5455, 0.9976, 0.5982, 0.9345, 0.6039, 0.9806, 0.5756, 0.9976, 0.5455, 0.9806, 0.5756, 0.9345, 0.6039, 0.9976, 0.5982, 0.9976, 0.5185, 0.9988, 0.5368, 0.9531, 0.5232, 0.9976, 0.4954, 0.9976, 0.5185, 0.9976, 0.4954, 0.9531, 0.5232, 0.9988, 0.5368, 0.5386, 0.5419, 0.5019, 0.5294, 0.5386, 0.5419, 0.5019, 0.5141, 0.8806, 0.6108, 0.9345, 0.6039, 0.9963, 0.6236, 0.8768, 0.6308, 0.8806, 0.6108, 0.8768, 0.6308, 0.9963, 0.6236, 0.9345, 0.6039, 0.9068, 0.5714, 0.8575, 0.5919, 0.6728, 0.8156, 0.6834, 0.8236, 0.9068, 0.5714, 0.9448, 0.5488, 0.6714, 0.8167, 0.6541, 0.8263, 0.6834, 0.8236, 0.6856, 0.8156, 0.692, 0.8083, 0.6944, 0.8079, 0.6821, 0.8247, 0.6931, 0.809, 0.6907, 0.8093, 0.6842, 0.8167, 0.6728, 0.8156, 0.6554, 0.8252, 0.6431, 0.8078, 0.6675, 0.8082, 0.6714, 0.8167, 0.6662, 0.8093, 0.6418, 0.8089, 0.6541, 0.8263, 0.6659, 0.7891, 0.6871, 0.7948, 0.6874, 0.802, 0.676, 0.7987, 0.6646, 0.7902, 0.6746, 0.7998, 0.6861, 0.8031, 0.6858, 0.7959, 0.603, 0.8009, 0.5699, 0.8126, 0.5019, 0.7843, 0.5936, 0.7812, 0.603, 0.8009, 0.5936, 0.7812, 0.5019, 0.7843, 0.5699, 0.8126, 0.6674, 0.8952, 0.7335, 0.8765, 0.7407, 0.9285, 0.617, 0.9203, 0.6674, 0.8952, 0.617, 0.9203, 0.7407, 0.9285, 0.7335, 0.8765, 0.3835, 0.324, 0.344, 0.1465, 0.4676, 0.2158, 0.4471, 0.2327, 0.3835, 0.324, 0.4471, 0.2327, 0.4676, 0.2158, 0.344, 0.1465, 0.6454, 0.7862, 0.598, 0.7121, 0.7853, 0.7615, 0.6888, 0.8068, 0.6454, 0.7862, 0.6888, 0.8068, 0.7853, 0.7615, 0.598, 0.7121, 0.6709, 0.814, 0.6888, 0.8068, 0.7335, 0.8765, 0.6927, 0.8601, 0.6709, 0.814, 0.6927, 0.8601, 0.7335, 0.8765, 0.6888, 0.8068, 0.05413, 0.3739, 0.043, 0.3465, 0.1319, 0.3183, 0.1603, 0.357, 0.05413, 0.3739, 0.1603, 0.357, 0.1319, 0.3183, 0.043, 0.3465, 0.1338, 0.2744, 0.07761, 0.2616, 0.09175, 0.2179, 0.1617, 0.2083, 0.1338, 0.2744, 0.1617, 0.2083, 0.09175, 0.2179, 0.07761, 0.2616, 0.002458, 0.1393, 0.03919, 0.1303, 0.002592, 0.1665, 0.002458, 0.1461, 0.002458, 0.1393, 0.002458, 0.1461, 0.002592, 0.1665, 0.03919, 0.1303, 0.08566, 0.1346, 0.03919, 0.1303, 0.02641, 0.1125, 0.07788, 0.0882, 0.08566, 0.1346, 0.07788, 0.0882, 0.02641, 0.1125, 0.03919, 0.1303, 0.07788, 0.0882, 0.1402, 0.07482, 0.1362, 0.1579, 0.08566, 0.1346, 0.07788, 0.0882, 0.08566, 0.1346, 0.1362, 0.1579, 0.1402, 0.07482, 0.002458, 0.1393, 0.002458, 0.1142, 0.02641, 0.1125, 0.03919, 0.1303, 0.002458, 0.1393, 0.03919, 0.1303, 0.02641, 0.1125, 0.002458, 0.1142, 0.8456, 0.8516, 0.8487, 0.8767, 0.6433, 0.02732, 0.6359, 0.01599, 0.8456, 0.8516, 0.7875, 0.8704, 0.6504, 0.0242, 0.659, 0.02853, 0.03959, 0.1845, 0.002187, 0.1971, 0.03959, 0.1845, 0.002592, 0.1665, 0.02641, 0.1125, 0.02665, 0.1003, 0.03044, 0.08951, 0.07788, 0.0882, 0.02641, 0.1125, 0.07788, 0.0882, 0.03044, 0.08951, 0.02665, 0.1003, 0.002458, 0.1142, 0.002458, 0.1037, 0.02665, 0.1003, 0.02641, 0.1125, 0.002458, 0.1142, 0.02641, 0.1125, 0.02665, 0.1003, 0.002458, 0.1037, 0.1898, 0.02669, 0.002458, 0.0009494, 0.1898, 0.02669, 0.002458, 0.001047, 0.1402, 0.07482, 0.07131, 0.03784, 0.002458, 0.0009494, 0.1898, 0.02669, 0.1402, 0.07482, 0.1898, 0.02669, 0.002458, 0.0009494, 0.07131, 0.03784, 0.0348, 0.06847, 0.05306, 0.05315, 0.1402, 0.07482, 0.07788, 0.0882, 0.0348, 0.06847, 0.07788, 0.0882, 0.1402, 0.07482, 0.05306, 0.05315, 0.002592, 0.1665, 0.03919, 0.1303, 0.09978, 0.1588, 0.03959, 0.1845, 0.002592, 0.1665, 0.03959, 0.1845, 0.09978, 0.1588, 0.03919, 0.1303, 0.07761, 0.2616, 0.002458, 0.2839, 0.002187, 0.1971, 0.03959, 0.1845, 0.07761, 0.2616, 0.03959, 0.1845, 0.002187, 0.1971, 0.002458, 0.2839, 0.2396, 0.1697, 0.2818, 0.09367, 0.344, 0.1465, 0.3384, 0.1663, 0.2396, 0.1697, 0.3384, 0.1663, 0.344, 0.1465, 0.2818, 0.09367, 0.3384, 0.1663, 0.344, 0.1465, 0.2159, 0.2759, 0.3909, 0.2518, 0.3384, 0.1663, 0.3909, 0.2518, 0.2159, 0.2759, 0.344, 0.1465, 0.1337, 0.6827, 0.1487, 0.6364, 0.3068, 0.5337, 0.1656, 0.562, 0.1897, 0.7227, 0.2216, 0.602, 0.3628, 0.5737, 0.2047, 0.6764, 0.1592, 0.5124, 0.05257, 0.4799, 0.3007, 0.534, 0.1167, 0.69, 0.2152, 0.5524, 0.364, 0.5828, 0.3567, 0.574, 0.1086, 0.5199, 0.3623, 0.5762, 0.1241, 0.5053, 0.1086, 0.5199, 0.3567, 0.574, 0.05257, 0.4799, 0.06814, 0.4653, 0.3063, 0.5362, 0.3007, 0.534, 0.2216, 0.602, 0.08928, 0.4808, 0.1241, 0.5053, 0.3623, 0.5762, 0.1656, 0.562, 0.3063, 0.5362, 0.06814, 0.4653, 0.03328, 0.4408, 0.212, 0.5445, 0.08928, 0.4808, 0.2216, 0.602, 0.2846, 0.6763, 0.156, 0.5045, 0.2286, 0.6363, 0.1656, 0.562, 0.03328, 0.4408, 0.662, 0.03027, 0.6673, 0.03174, 0.6971, 0.03963, 0.6944, 0.03646, 0.69, 0.04275, 0.6602, 0.03487, 0.6548, 0.03339, 0.6873, 0.03959, 0.662, 0.03027, 0.6944, 0.03646, 0.6978, 0.03595, 0.6686, 0.03325, 0.6907, 0.03908, 0.6873, 0.03959, 0.6548, 0.03339, 0.6615, 0.03638, 0.653, 0.02892, 0.6589, 0.02797, 0.6673, 0.03174, 0.662, 0.03027, 0.6602, 0.03487, 0.6517, 0.0311, 0.6459, 0.03205, 0.6548, 0.03339, 0.6766, 0.03354, 0.668, 0.03233, 0.6537, 0.02993, 0.6332, 0.02505, 0.6695, 0.03667, 0.6261, 0.02817, 0.6465, 0.03305, 0.6609, 0.03546, 0.668, 0.03233, 0.6673, 0.03174, 0.6589, 0.02797, 0.6537, 0.02993, 0.6517, 0.0311, 0.6602, 0.03487, 0.6609, 0.03546, 0.6465, 0.03305, 0.6537, 0.02993, 0.6589, 0.02797, 0.6504, 0.0242, 0.6394, 0.02752, 0.6433, 0.02732, 0.6517, 0.0311, 0.6465, 0.03305, 0.6322, 0.03065, 0.6522, 0.03325, 0.6534, 0.03907, 0.659, 0.02853, 0.653, 0.02892, 0.6519, 0.03165, 0.6462, 0.0422, 0.6451, 0.03637, 0.6459, 0.03205, 0.6443, 0.0313, 0.6415, 0.03866, 0.6534, 0.03907, 0.6522, 0.03325, 0.6371, 0.03443, 0.6451, 0.03637, 0.6462, 0.0422, 0.6344, 0.04179, 0.6301, 0.02764, 0.6415, 0.03866, 0.6443, 0.0313, 0.6332, 0.02505, 0.623, 0.03076, 0.6261, 0.02817, 0.6371, 0.03443, 0.6344, 0.04179, 0.6332, 0.02505, 0.6394, 0.02752, 0.643, 0.01287, 0.6301, 0.02764, 0.6359, 0.01599, 0.6322, 0.03065, 0.6261, 0.02817, 0.623, 0.03076, 0.654, 0.02683, 0.6443, 0.0313, 0.6522, 0.03325, 0.6571, 0.03038, 0.6469, 0.02995, 0.6499, 0.03351, 0.6451, 0.03637, 0.6371, 0.03443, 0.3909, 0.2518, 0.3384, 0.1663, 0.2396, 0.1697, 0.264, 0.2322, 0.2396, 0.1697, 0.3384, 0.1663, 0.3909, 0.2518, 0.264, 0.2322, 0.2818, 0.09367, 0.1362, 0.1579, 0.1617, 0.2083, 0.2396, 0.1697, 0.2818, 0.09367, 0.2396, 0.1697, 0.1617, 0.2083, 0.1362, 0.1579, 0.2396, 0.1697, 0.1617, 0.2083, 0.1338, 0.2744, 0.2159, 0.2759, 0.1338, 0.2744, 0.1617, 0.2083, 0.2396, 0.1697, 0.2159, 0.2759, 0.03959, 0.1845, 0.05878, 0.1946, 0.09389, 0.1791, 0.09978, 0.1588, 0.09389, 0.1791, 0.05878, 0.1946, 0.03959, 0.1845, 0.09978, 0.1588, 0.07761, 0.2616, 0.09175, 0.2179, 0.05878, 0.1946, 0.03959, 0.1845, 0.05878, 0.1946, 0.09175, 0.2179, 0.07761, 0.2616, 0.03959, 0.1845, 0.05306, 0.05315, 0.002458, 0.0278, 0.002417, 0.06538, 0.0348, 0.06847, 0.002417, 0.06538, 0.002458, 0.0278, 0.05306, 0.05315, 0.0348, 0.06847, 0.002458, 0.0008519, 0.002458, 0.0278, 0.05306, 0.05315, 0.07131, 0.03784, 0.002458, 0.0008519, 0.07131, 0.03784, 0.05306, 0.05315, 0.002458, 0.0278, 0.03044, 0.08951, 0.03312, 0.08234, 0.002458, 0.07716, 0.002458, 0.09082, 0.03044, 0.08951, 0.002458, 0.09082, 0.002458, 0.07716, 0.03312, 0.08234, 0.03312, 0.08234, 0.0348, 0.06847, 0.002417, 0.06538, 0.002458, 0.07716, 0.03312, 0.08234, 0.002458, 0.07716, 0.002417, 0.06538, 0.0348, 0.06847, 0.03044, 0.08951, 0.002458, 0.09082, 0.002706, 0.09629, 0.02665, 0.1003, 0.03044, 0.08951, 0.02665, 0.1003, 0.002706, 0.09629, 0.002458, 0.09082, 0.08566, 0.1346, 0.09978, 0.1588, 0.1617, 0.2083, 0.1362, 0.1579, 0.1617, 0.2083, 0.09978, 0.1588, 0.08566, 0.1346, 0.1362, 0.1579, 0.1319, 0.3183, 0.1338, 0.2744, 0.07761, 0.2616, 0.043, 0.3465, 0.1319, 0.3183, 0.043, 0.3465, 0.07761, 0.2616, 0.1338, 0.2744, 0.07761, 0.2616, 0.002458, 0.2839, 0.002458, 0.3447, 0.043, 0.3465, 0.07761, 0.2616, 0.043, 0.3465, 0.002458, 0.3447, 0.002458, 0.2839, 0.5019, 0.7266, 0.5936, 0.7812, 0.6454, 0.7862, 0.598, 0.7121, 0.5019, 0.7266, 0.598, 0.7121, 0.6454, 0.7862, 0.5936, 0.7812, 0.5019, 0.9213, 0.617, 0.9203, 0.5972, 0.8998, 0.5019, 0.8773, 0.5019, 0.9213, 0.5019, 0.8773, 0.5972, 0.8998, 0.617, 0.9203, 0.5019, 0.8773, 0.5856, 0.8735, 0.5699, 0.8126, 0.5019, 0.7843, 0.5019, 0.8773, 0.5019, 0.7843, 0.5699, 0.8126, 0.5856, 0.8735, 0.1362, 0.1579, 0.2818, 0.09367, 0.2793, 0.05508, 0.1402, 0.07482, 0.2793, 0.05508, 0.2818, 0.09367, 0.1362, 0.1579, 0.1402, 0.07482, 0.344, 0.1465, 0.4516, 0.1706, 0.2793, 0.05508, 0.2818, 0.09367, 0.344, 0.1465, 0.2818, 0.09367, 0.2793, 0.05508, 0.4516, 0.1706, 0.8456, 0.8516, 0.8649, 0.8635, 0.9976, 0.8641, 0.9976, 0.8571, 0.8456, 0.8516, 0.9976, 0.8571, 0.9976, 0.8641, 0.8649, 0.8635, 0.617, 0.9203, 0.5019, 0.9213, 0.5667, 0.9582, 0.6148, 0.9445, 0.5667, 0.9582, 0.5019, 0.9213, 0.617, 0.9203, 0.6148, 0.9445, 0.5571, 1.002, 0.5667, 0.9582, 0.5019, 0.951, 0.5019, 1.002, 0.5571, 1.002, 0.5019, 1.002, 0.5019, 0.951, 0.5667, 0.9582, 0.9304, 0.99, 0.9976, 0.9971, 0.9976, 0.885, 0.9727, 0.9453, 0.9976, 0.885, 0.9976, 0.9971, 0.9304, 0.99, 0.9727, 0.9453, 0.5905, 1.002, 0.5995, 0.9697, 0.5667, 0.9582, 0.5571, 1.002, 0.5905, 1.002, 0.5571, 1.002, 0.5667, 0.9582, 0.5995, 0.9697, 0.7335, 0.8765, 0.7875, 0.8704, 0.7853, 0.7615, 0.6888, 0.8068, 0.7853, 0.7615, 0.7875, 0.8704, 0.7335, 0.8765, 0.6888, 0.8068, 0.603, 0.8009, 0.6395, 0.7947, 0.6454, 0.7862, 0.5936, 0.7812, 0.603, 0.8009, 0.5936, 0.7812, 0.6454, 0.7862, 0.6395, 0.7947, 0.6395, 0.7947, 0.6709, 0.814, 0.6888, 0.8068, 0.6454, 0.7862, 0.6395, 0.7947, 0.6454, 0.7862, 0.6888, 0.8068, 0.6709, 0.814, 0.6067, 0.8356, 0.6157, 0.8178, 0.603, 0.8009, 0.5699, 0.8126, 0.6067, 0.8356, 0.5699, 0.8126, 0.603, 0.8009, 0.6157, 0.8178, 0.5856, 0.8735, 0.6078, 0.8565, 0.6067, 0.8356, 0.5699, 0.8126, 0.6067, 0.8356, 0.6078, 0.8565, 0.5856, 0.8735, 0.5699, 0.8126, 0.6271, 0.8655, 0.6078, 0.8565, 0.5856, 0.8735, 0.5972, 0.8998, 0.6271, 0.8655, 0.5972, 0.8998, 0.5856, 0.8735, 0.6078, 0.8565, 0.6674, 0.8952, 0.6475, 0.8624, 0.6271, 0.8655, 0.5972, 0.8998, 0.6271, 0.8655, 0.6475, 0.8624, 0.6674, 0.8952, 0.5972, 0.8998, 0.6553, 0.8434, 0.6475, 0.8624, 0.6674, 0.8952, 0.6927, 0.8601, 0.6553, 0.8434, 0.6927, 0.8601, 0.6674, 0.8952, 0.6475, 0.8624, 0.6523, 0.8244, 0.6553, 0.8434, 0.6927, 0.8601, 0.6709, 0.814, 0.6523, 0.8244, 0.6709, 0.814, 0.6927, 0.8601, 0.6553, 0.8434, 0.603, 0.8009, 0.6157, 0.8178, 0.6353, 0.8154, 0.6395, 0.7947, 0.6353, 0.8154, 0.6157, 0.8178, 0.603, 0.8009, 0.6395, 0.7947, 0.6353, 0.8154, 0.6523, 0.8244, 0.6709, 0.814, 0.6395, 0.7947, 0.6353, 0.8154, 0.6395, 0.7947, 0.6709, 0.814, 0.6523, 0.8244, 0.6271, 0.8655, 0.6311, 0.8395, 0.6067, 0.8356, 0.6078, 0.8565, 0.6067, 0.8356, 0.6311, 0.8395, 0.6271, 0.8655, 0.6078, 0.8565, 0.6553, 0.8434, 0.6311, 0.8395, 0.6271, 0.8655, 0.6475, 0.8624, 0.6553, 0.8434, 0.6475, 0.8624, 0.6271, 0.8655, 0.6311, 0.8395, 0.6353, 0.8154, 0.6157, 0.8178, 0.6067, 0.8356, 0.6311, 0.8395, 0.6353, 0.8154, 0.6311, 0.8395, 0.6067, 0.8356, 0.6157, 0.8178, 0.6553, 0.8434, 0.6523, 0.8244, 0.6353, 0.8154, 0.6311, 0.8395, 0.6353, 0.8154, 0.6523, 0.8244, 0.6553, 0.8434, 0.6311, 0.8395, 0.7162, 0.8085, 0.7082, 0.8079, 0.7093, 0.8083, 0.7141, 0.8084, 0.7106, 0.8072, 0.7095, 0.8068, 0.7175, 0.8074, 0.7154, 0.8074, 0.717, 0.8084, 0.7079, 0.8074, 0.7082, 0.8079, 0.7162, 0.8085, 0.7095, 0.8068, 0.7093, 0.8063, 0.7184, 0.8073, 0.7175, 0.8074, 0.7163, 0.8077, 0.7086, 0.8077, 0.7079, 0.8074, 0.717, 0.8084, 0.7176, 0.8066, 0.7184, 0.8073, 0.7093, 0.8063, 0.7099, 0.8066, 0.7163, 0.8077, 0.7145, 0.8075, 0.7096, 0.8082, 0.7086, 0.8077, 0.7109, 0.8071, 0.7158, 0.8064, 0.7176, 0.8066, 0.7099, 0.8066, 0.7093, 0.8083, 0.7094, 0.8086, 0.714, 0.8079, 0.7141, 0.8084, 0.7106, 0.8072, 0.7154, 0.8074, 0.7153, 0.8068, 0.7107, 0.8075, 0.7094, 0.8086, 0.7096, 0.8082, 0.7145, 0.8075, 0.714, 0.8079, 0.7107, 0.8075, 0.7153, 0.8068, 0.7158, 0.8064, 0.7109, 0.8071, 0.9938, 0.5554, 0.9448, 0.5488, 0.9068, 0.5714, 0.9611, 0.5755, 0.9068, 0.5714, 0.9448, 0.5488, 0.9938, 0.5554, 0.9611, 0.5755, 0.9345, 0.6039, 0.9611, 0.5755, 0.9068, 0.5714, 0.8806, 0.6108, 0.9068, 0.5714, 0.9611, 0.5755, 0.9345, 0.6039, 0.8806, 0.6108, 0.9988, 0.5368, 0.9938, 0.5554, 0.9611, 0.5755, 0.9806, 0.5756, 0.9988, 0.5368, 0.9806, 0.5756, 0.9611, 0.5755, 0.9938, 0.5554, 0.5019, 0.4952, 0.5019, 0.5141, 0.5386, 0.5419, 0.5081, 0.4948, 0.5386, 0.5419, 0.5019, 0.5141, 0.5019, 0.4952, 0.5081, 0.4948, 0.6714, 0.8167, 0.6842, 0.8167, 0.6907, 0.8089, 0.6884, 0.8093, 0.6728, 0.8156, 0.6897, 0.8082, 0.692, 0.8078, 0.6856, 0.8156, 0.6884, 0.8093, 0.6878, 0.8086, 0.6662, 0.8093, 0.6714, 0.8167, 0.6675, 0.8082, 0.6891, 0.8075, 0.6897, 0.8082, 0.6728, 0.8156, 0.8008, 0.6141, 0.8806, 0.6108, 0.9068, 0.5714, 0.8575, 0.5919, 0.9068, 0.5714, 0.8806, 0.6108, 0.8008, 0.6141, 0.8575, 0.5919, 0.8008, 0.6141, 0.788, 0.6358, 0.8768, 0.6308, 0.8806, 0.6108, 0.8008, 0.6141, 0.8806, 0.6108, 0.8768, 0.6308, 0.788, 0.6358, 0.8575, 0.5919, 0.7377, 0.5953, 0.702, 0.6055, 0.8008, 0.6141, 0.8575, 0.5919, 0.8008, 0.6141, 0.702, 0.6055, 0.7377, 0.5953, 0.9806, 0.5756, 0.9976, 0.5455, 0.9976, 0.5185, 0.9988, 0.5368, 0.9806, 0.5756, 0.9988, 0.5368, 0.9976, 0.5185, 0.9976, 0.5455, 0.6931, 0.809, 0.6858, 0.7959, 0.6861, 0.8031, 0.6907, 0.8093, 0.6944, 0.8079, 0.692, 0.8083, 0.6874, 0.802, 0.6871, 0.7948, 0.5576, 0.6744, 0.598, 0.7121, 0.7853, 0.7615, 0.7882, 0.6525, 0.5576, 0.6744, 0.7882, 0.6525, 0.7853, 0.7615, 0.598, 0.7121, 0.5019, 0.6747, 0.5019, 0.7266, 0.598, 0.7121, 0.5576, 0.6744, 0.5019, 0.6747, 0.5576, 0.6744, 0.598, 0.7121, 0.5019, 0.7266, 0.8486, 0.756, 0.9976, 0.7576, 0.9976, 0.6484, 0.8539, 0.6533, 0.8486, 0.756, 0.8539, 0.6533, 0.9976, 0.6484, 0.9976, 0.7576, 0.8539, 0.6533, 0.7882, 0.6525, 0.7853, 0.7615, 0.8486, 0.756, 0.7853, 0.7615, 0.7882, 0.6525, 0.8539, 0.6533, 0.8486, 0.756, 0.788, 0.6358, 0.702, 0.6055, 0.5437, 0.5733, 0.5289, 0.6447, 0.788, 0.6358, 0.5289, 0.6447, 0.5437, 0.5733, 0.702, 0.6055, 0.5289, 0.6447, 0.5437, 0.5733, 0.5019, 0.5705, 0.5019, 0.6462, 0.5289, 0.6447, 0.5019, 0.6462, 0.5019, 0.5705, 0.5437, 0.5733, 0.695, 0.03651, 0.6971, 0.03963, 0.7142, 0.04173, 0.701, 0.03647, 0.6879, 0.03963, 0.6939, 0.0396, 0.7071, 0.04486, 0.69, 0.04275, 0.7142, 0.04173, 0.6971, 0.03963, 0.6953, 0.03501, 0.7168, 0.03646, 0.6882, 0.03814, 0.69, 0.04275, 0.7071, 0.04486, 0.7097, 0.03958, 0.7115, 0.03975, 0.6978, 0.03595, 0.695, 0.03651, 0.701, 0.03647, 0.7043, 0.04287, 0.6939, 0.0396, 0.6879, 0.03963, 0.6907, 0.03908, 0.7115, 0.03975, 0.7119, 0.04706, 0.695, 0.03835, 0.6978, 0.03595, 0.6879, 0.04147, 0.7048, 0.05018, 0.7043, 0.04287, 0.6907, 0.03908, 0.7168, 0.03646, 0.6953, 0.03501, 0.691, 0.03646, 0.7188, 0.04395, 0.7097, 0.03958, 0.7117, 0.04708, 0.6839, 0.03959, 0.6882, 0.03814, 0.7119, 0.04706, 0.7188, 0.04395, 0.691, 0.03646, 0.695, 0.03835, 0.6839, 0.03959, 0.7117, 0.04708, 0.7048, 0.05018, 0.6879, 0.04147, 0.674, 0.03377, 0.654, 0.02683, 0.6571, 0.03038, 0.6686, 0.03325, 0.6669, 0.03689, 0.6615, 0.03638, 0.6499, 0.03351, 0.6469, 0.02995, 0.674, 0.03377, 0.6766, 0.03354, 0.6332, 0.02505, 0.654, 0.02683, 0.6261, 0.02817, 0.6695, 0.03667, 0.6669, 0.03689, 0.6469, 0.02995, 0.8126, 0.8079, 0.8018, 0.8063, 0.8015, 0.8074, 0.8059, 0.8083, 0.8139, 0.8068, 0.8073, 0.8073, 0.8028, 0.8063, 0.8031, 0.8052, 0.8179, 0.8066, 0.802, 0.8065, 0.8018, 0.8063, 0.8126, 0.8079, 0.8192, 0.8055, 0.8139, 0.8068, 0.8031, 0.8052, 0.8033, 0.8054, 0.8179, 0.8066, 0.8125, 0.8055, 0.8021, 0.8072, 0.802, 0.8065, 0.8035, 0.8061, 0.8138, 0.8044, 0.8192, 0.8055, 0.8033, 0.8054, 0.8022, 0.8069, 0.8021, 0.8072, 0.8125, 0.8055, 0.8058, 0.8055, 0.8035, 0.8058, 0.8072, 0.8044, 0.8138, 0.8044, 0.8035, 0.8061, 0.8058, 0.8055, 0.8044, 0.807, 0.8018, 0.8073, 0.8022, 0.8069, 0.8032, 0.8062, 0.8058, 0.8059, 0.8072, 0.8044, 0.8035, 0.8058, 0.8059, 0.8083, 0.8015, 0.8074, 0.8018, 0.8073, 0.8044, 0.807, 0.8073, 0.8073, 0.8058, 0.8059, 0.8032, 0.8062, 0.8028, 0.8063, 0.7882, 0.6525, 0.8539, 0.6533, 0.8768, 0.6308, 0.788, 0.6358, 0.7882, 0.6525, 0.788, 0.6358, 0.8768, 0.6308, 0.8539, 0.6533, 0.5289, 0.6447, 0.5576, 0.6744, 0.7882, 0.6525, 0.788, 0.6358, 0.7882, 0.6525, 0.5576, 0.6744, 0.5289, 0.6447, 0.788, 0.6358, 0.5019, 0.6462, 0.5019, 0.6747, 0.5576, 0.6744, 0.5289, 0.6447, 0.5576, 0.6744, 0.5019, 0.6747, 0.5019, 0.6462, 0.5289, 0.6447, 0.9963, 0.6236, 0.8768, 0.6308, 0.8539, 0.6533, 0.9976, 0.6484, 0.8539, 0.6533, 0.8768, 0.6308, 0.9963, 0.6236, 0.9976, 0.6484, 0.5667, 0.9582, 0.5995, 0.9697, 0.6142, 0.9699, 0.6148, 0.9445, 0.5667, 0.9582, 0.6148, 0.9445, 0.6142, 0.9699, 0.5995, 0.9697, 0.7445, 0.9738, 0.7441, 0.947, 0.6148, 0.9445, 0.6142, 0.9699, 0.7445, 0.9738, 0.6142, 0.9699, 0.6148, 0.9445, 0.7441, 0.947, 0.7407, 0.9285, 0.617, 0.9203, 0.6148, 0.9445, 0.7441, 0.947, 0.7407, 0.9285, 0.7441, 0.947, 0.6148, 0.9445, 0.617, 0.9203, 0.3785, 0.5821, 0.2152, 0.5524, 0.212, 0.5445, 0.3788, 0.5817, 0.3225, 0.5421, 0.3228, 0.5417, 0.156, 0.5045, 0.1592, 0.5124, 0.3791, 0.5817, 0.364, 0.5828, 0.2152, 0.5524, 0.3785, 0.5821, 0.3231, 0.5417, 0.3225, 0.5421, 0.1592, 0.5124, 0.308, 0.5428, 0.3788, 0.5817, 0.212, 0.5445, 0.364, 0.5828, 0.3791, 0.5817, 0.3228, 0.5417, 0.3231, 0.5417, 0.308, 0.5428, 0.156, 0.5045, 0.4064, 0.5781, 0.3785, 0.5821, 0.3788, 0.5817, 0.407, 0.5783, 0.3504, 0.5381, 0.351, 0.5383, 0.3228, 0.5417, 0.3225, 0.5421, 0.4092, 0.5778, 0.3791, 0.5817, 0.3785, 0.5821, 0.4064, 0.5781, 0.3532, 0.5378, 0.3504, 0.5381, 0.3225, 0.5421, 0.3231, 0.5417, 0.4092, 0.5778, 0.407, 0.5783, 0.3788, 0.5817, 0.3791, 0.5817, 0.3228, 0.5417, 0.351, 0.5383, 0.3532, 0.5378, 0.3231, 0.5417, 0.3756, 0.5753, 0.3628, 0.5737, 0.3623, 0.5762, 0.3758, 0.5751, 0.3196, 0.5353, 0.3198, 0.5351, 0.3063, 0.5362, 0.3068, 0.5337, 0.3756, 0.5753, 0.3754, 0.5752, 0.3567, 0.574, 0.3628, 0.5737, 0.3007, 0.534, 0.3194, 0.5352, 0.3196, 0.5353, 0.3068, 0.5337, 0.3758, 0.5751, 0.3623, 0.5762, 0.3567, 0.574, 0.3754, 0.5752, 0.3198, 0.5351, 0.3194, 0.5352, 0.3007, 0.534, 0.3063, 0.5362, 0.4069, 0.571, 0.3756, 0.5753, 0.3758, 0.5751, 0.4027, 0.5702, 0.3509, 0.531, 0.3467, 0.5302, 0.3198, 0.5351, 0.3196, 0.5353, 0.4069, 0.571, 0.4012, 0.5719, 0.3754, 0.5752, 0.3756, 0.5753, 0.3194, 0.5352, 0.3452, 0.5319, 0.3509, 0.531, 0.3196, 0.5353, 0.4027, 0.5702, 0.3758, 0.5751, 0.3754, 0.5752, 0.4012, 0.5719, 0.3467, 0.5302, 0.3452, 0.5319, 0.3194, 0.5352, 0.3198, 0.5351, 0.4143, 0.5625, 0.3791, 0.5672, 0.3786, 0.5673, 0.4081, 0.5633, 0.3583, 0.5225, 0.3521, 0.5233, 0.3226, 0.5273, 0.3231, 0.5272, 0.4108, 0.5646, 0.4081, 0.5633, 0.3786, 0.5673, 0.3788, 0.5672, 0.3226, 0.5273, 0.3521, 0.5233, 0.3548, 0.5246, 0.3228, 0.5272, 0.4108, 0.5646, 0.3788, 0.5672, 0.3791, 0.5672, 0.4143, 0.5625, 0.3548, 0.5246, 0.3583, 0.5225, 0.3231, 0.5272, 0.3228, 0.5272, 0.3791, 0.5672, 0.3628, 0.5737, 0.3567, 0.574, 0.3786, 0.5673, 0.3231, 0.5272, 0.3226, 0.5273, 0.3007, 0.534, 0.3068, 0.5337, 0.3788, 0.5672, 0.3786, 0.5673, 0.3567, 0.574, 0.2047, 0.6764, 0.3007, 0.534, 0.3226, 0.5273, 0.3228, 0.5272, 0.1487, 0.6364, 0.3788, 0.5672, 0.2047, 0.6764, 0.3628, 0.5737, 0.3791, 0.5672, 0.3228, 0.5272, 0.3231, 0.5272, 0.3068, 0.5337, 0.1487, 0.6364, 0.07012, 0.7828, 0.1897, 0.7227, 0.2047, 0.6764, 0.06998, 0.7829, 0.01412, 0.7428, 0.01398, 0.7429, 0.1487, 0.6364, 0.1337, 0.6827, 0.07012, 0.7828, 0.07028, 0.7829, 0.1727, 0.73, 0.1897, 0.7227, 0.1167, 0.69, 0.01428, 0.7429, 0.01412, 0.7428, 0.1337, 0.6827, 0.06998, 0.7829, 0.2047, 0.6764, 0.1727, 0.73, 0.07028, 0.7829, 0.01398, 0.7429, 0.01428, 0.7429, 0.1167, 0.69, 0.1487, 0.6364, 0.1048, 0.785, 0.07012, 0.7828, 0.06998, 0.7829, 0.2807, 0.8177, 0.04877, 0.745, 0.2247, 0.7777, 0.01398, 0.7429, 0.01412, 0.7428, 0.1048, 0.785, 0.1021, 0.7833, 0.07028, 0.7829, 0.07012, 0.7828, 0.01428, 0.7429, 0.0461, 0.7433, 0.04877, 0.745, 0.01412, 0.7428, 0.2807, 0.8177, 0.06998, 0.7829, 0.07028, 0.7829, 0.1021, 0.7833, 0.2247, 0.7777, 0.0461, 0.7433, 0.01428, 0.7429, 0.01398, 0.7429, 0.3371, 0.6821, 0.307, 0.6795, 0.3069, 0.6794, 0.3348, 0.6837, 0.2811, 0.6421, 0.2788, 0.6437, 0.2509, 0.6394, 0.251, 0.6395, 0.342, 0.6845, 0.3348, 0.6837, 0.3069, 0.6794, 0.3062, 0.6795, 0.2509, 0.6394, 0.2788, 0.6437, 0.286, 0.6445, 0.2502, 0.6395, 0.342, 0.6845, 0.3062, 0.6795, 0.307, 0.6795, 0.3371, 0.6821, 0.286, 0.6445, 0.2811, 0.6421, 0.251, 0.6395, 0.2502, 0.6395, 0.307, 0.6795, 0.1897, 0.7227, 0.1727, 0.73, 0.3069, 0.6794, 0.251, 0.6395, 0.2509, 0.6394, 0.1167, 0.69, 0.1337, 0.6827, 0.3062, 0.6795, 0.3069, 0.6794, 0.1727, 0.73, 0.2846, 0.6763, 0.1167, 0.69, 0.2509, 0.6394, 0.2502, 0.6395, 0.2286, 0.6363, 0.307, 0.6795, 0.3062, 0.6795, 0.2846, 0.6763, 0.1897, 0.7227, 0.2286, 0.6363, 0.2502, 0.6395, 0.251, 0.6395, 0.1337, 0.6827, 0.8036, 0.8078, 0.8032, 0.8077, 0.8126, 0.8079, 0.8059, 0.8083, 0.8049, 0.8067, 0.8073, 0.8073, 0.8139, 0.8068, 0.8045, 0.8066, 0.8125, 0.8055, 0.8036, 0.8063, 0.8038, 0.8061, 0.8058, 0.8055, 0.8138, 0.8044, 0.8072, 0.8044, 0.8051, 0.805, 0.805, 0.8052, 0.8059, 0.8083, 0.8044, 0.807, 0.8032, 0.8068, 0.8036, 0.8078, 0.8045, 0.8057, 0.8058, 0.8059, 0.8073, 0.8073, 0.8049, 0.8067, 0.8058, 0.8055, 0.8038, 0.8061, 0.8032, 0.8068, 0.8044, 0.807, 0.8072, 0.8044, 0.8058, 0.8059, 0.8045, 0.8057, 0.8051, 0.805, 0.8036, 0.8078, 0.8032, 0.8068, 0.8021, 0.8064, 0.8032, 0.8077, 0.8034, 0.8054, 0.8045, 0.8057, 0.8049, 0.8067, 0.8045, 0.8066, 0.8038, 0.8061, 0.8036, 0.8063, 0.8021, 0.8064, 0.8032, 0.8068, 0.8051, 0.805, 0.8045, 0.8057, 0.8034, 0.8054, 0.805, 0.8052, 0.1603, 0.357, 0.3715, 0.3701, 0.3835, 0.324, 0.2159, 0.2759, 0.3835, 0.324, 0.3715, 0.3701, 0.1603, 0.357, 0.2159, 0.2759, 0.2159, 0.2759, 0.1338, 0.2744, 0.1319, 0.3183, 0.1603, 0.357, 0.2159, 0.2759, 0.1603, 0.357, 0.1319, 0.3183, 0.1338, 0.2744, 0.1603, 0.357, 0.05413, 0.3739, 0.445, 0.3731, 0.3715, 0.3701, 0.1603, 0.357, 0.3715, 0.3701, 0.445, 0.3731, 0.05413, 0.3739, 0.445, 0.3731, 0.4297, 0.3086, 0.3835, 0.324, 0.3715, 0.3701, 0.3835, 0.324, 0.4297, 0.3086, 0.445, 0.3731, 0.3715, 0.3701, 0.1241, 0.5053, 0.1004, 0.5012, 0.09539, 0.5062, 0.1086, 0.5199, 0.03939, 0.4662, 0.04437, 0.4612, 0.06814, 0.4653, 0.05257, 0.4799, 0.08928, 0.4808, 0.09602, 0.4941, 0.1004, 0.5012, 0.1241, 0.5053, 0.03328, 0.4408, 0.06814, 0.4653, 0.04437, 0.4612, 0.04002, 0.4541, 0.212, 0.5445, 0.08362, 0.5024, 0.08793, 0.4957, 0.08928, 0.4808, 0.03193, 0.4557, 0.02762, 0.4624, 0.156, 0.5045, 0.03328, 0.4408, 0.212, 0.5445, 0.2152, 0.5524, 0.08882, 0.508, 0.08362, 0.5024, 0.03282, 0.468, 0.1592, 0.5124, 0.156, 0.5045, 0.02762, 0.4624, 0.2152, 0.5524, 0.1086, 0.5199, 0.09539, 0.5062, 0.08882, 0.508, 0.03939, 0.4662, 0.05257, 0.4799, 0.1592, 0.5124, 0.03282, 0.468, 0.7142, 0.04173, 0.7168, 0.03646, 0.9003, 0.07664, 0.9124, 0.07505, 0.7071, 0.04486, 0.9053, 0.07817, 0.8932, 0.07976, 0.7097, 0.03958, 0.7168, 0.03646, 0.7188, 0.04395, 0.8977, 0.07807, 0.9003, 0.07664, 0.7097, 0.03958, 0.8932, 0.07976, 0.8906, 0.08119, 0.7117, 0.04708, 0.8977, 0.07807, 0.7188, 0.04395, 0.7119, 0.04706, 0.9, 0.08039, 0.8906, 0.08119, 0.8929, 0.08352, 0.7048, 0.05018, 0.7117, 0.04708, 0.9, 0.08039, 0.7119, 0.04706, 0.7115, 0.03975, 0.9108, 0.08561, 0.8929, 0.08352, 0.9037, 0.08874, 0.7043, 0.04287, 0.7048, 0.05018, 0.9108, 0.08561, 0.7115, 0.03975, 0.701, 0.03647, 0.9263, 0.08292, 0.6939, 0.0396, 0.7043, 0.04287, 0.9037, 0.08874, 0.9192, 0.08605, 0.9124, 0.07505, 0.9263, 0.08292, 0.701, 0.03647, 0.7142, 0.04173, 0.6939, 0.0396, 0.9192, 0.08605, 0.9053, 0.07817, 0.7071, 0.04486, 0.695, 0.03835, 0.674, 0.03377, 0.6686, 0.03325, 0.6978, 0.03595, 0.6879, 0.04147, 0.6907, 0.03908, 0.6615, 0.03638, 0.6669, 0.03689, 0.695, 0.03835, 0.691, 0.03646, 0.6766, 0.03354, 0.674, 0.03377, 0.6695, 0.03667, 0.6839, 0.03959, 0.6879, 0.04147, 0.6669, 0.03689, 0.6953, 0.03501, 0.668, 0.03233, 0.6766, 0.03354, 0.691, 0.03646, 0.6882, 0.03814, 0.6839, 0.03959, 0.6695, 0.03667, 0.6609, 0.03546, 0.6971, 0.03963, 0.6673, 0.03174, 0.668, 0.03233, 0.6953, 0.03501, 0.69, 0.04275, 0.6882, 0.03814, 0.6609, 0.03546, 0.6602, 0.03487, 0.8456, 0.8516, 0.8486, 0.756, 0.7853, 0.7615, 0.7875, 0.8704, 0.7853, 0.7615, 0.8486, 0.756, 0.8456, 0.8516, 0.7875, 0.8704, 0.9976, 0.8571, 0.9976, 0.7576, 0.8486, 0.756, 0.8456, 0.8516, 0.9976, 0.8571, 0.8456, 0.8516, 0.8486, 0.756, 0.9976, 0.7576, 0.8022, 0.8069, 0.7242, 0.8063, 0.723, 0.8062, 0.8021, 0.8072, 0.7243, 0.8051, 0.7256, 0.8052, 0.8035, 0.8058, 0.8035, 0.8061, 0.8018, 0.8073, 0.7264, 0.8086, 0.7242, 0.8063, 0.8022, 0.8069, 0.8032, 0.8062, 0.8035, 0.8058, 0.7256, 0.8052, 0.7278, 0.8075, 0.8015, 0.8074, 0.7295, 0.812, 0.7264, 0.8086, 0.8018, 0.8073, 0.7278, 0.8075, 0.7309, 0.8109, 0.8028, 0.8063, 0.8032, 0.8062, 0.8018, 0.8063, 0.7314, 0.8087, 0.7295, 0.812, 0.8015, 0.8074, 0.8031, 0.8052, 0.8028, 0.8063, 0.7309, 0.8109, 0.7327, 0.8076, 0.7276, 0.8067, 0.7314, 0.8087, 0.8018, 0.8063, 0.802, 0.8065, 0.7289, 0.8056, 0.8033, 0.8054, 0.8031, 0.8052, 0.7327, 0.8076, 0.802, 0.8065, 0.8021, 0.8072, 0.723, 0.8062, 0.7276, 0.8067, 0.7243, 0.8051, 0.8035, 0.8061, 0.8033, 0.8054, 0.7289, 0.8056, 0.7145, 0.8075, 0.7163, 0.8077, 0.723, 0.8062, 0.7242, 0.8063, 0.7158, 0.8064, 0.7256, 0.8052, 0.7243, 0.8051, 0.7176, 0.8066, 0.7264, 0.8086, 0.714, 0.8079, 0.7145, 0.8075, 0.7242, 0.8063, 0.7278, 0.8075, 0.7256, 0.8052, 0.7158, 0.8064, 0.7153, 0.8068, 0.7295, 0.812, 0.7141, 0.8084, 0.714, 0.8079, 0.7264, 0.8086, 0.7153, 0.8068, 0.7154, 0.8074, 0.7309, 0.8109, 0.7278, 0.8075, 0.7314, 0.8087, 0.7162, 0.8085, 0.7141, 0.8084, 0.7295, 0.812, 0.7327, 0.8076, 0.7309, 0.8109, 0.7154, 0.8074, 0.7175, 0.8074, 0.717, 0.8084, 0.7162, 0.8085, 0.7314, 0.8087, 0.7276, 0.8067, 0.7184, 0.8073, 0.7289, 0.8056, 0.7327, 0.8076, 0.7175, 0.8074, 0.7276, 0.8067, 0.723, 0.8062, 0.7163, 0.8077, 0.717, 0.8084, 0.7176, 0.8066, 0.7243, 0.8051, 0.7289, 0.8056, 0.7184, 0.8073, 0.6884, 0.8093, 0.6907, 0.8089, 0.7079, 0.8074, 0.7086, 0.8077, 0.6897, 0.8082, 0.7099, 0.8066, 0.7093, 0.8063, 0.692, 0.8078, 0.6907, 0.8089, 0.695, 0.8079, 0.7082, 0.8079, 0.7079, 0.8074, 0.692, 0.8078, 0.7093, 0.8063, 0.7095, 0.8068, 0.6964, 0.8068, 0.6842, 0.8167, 0.6907, 0.8093, 0.695, 0.8079, 0.6907, 0.8089, 0.6856, 0.8156, 0.692, 0.8078, 0.6964, 0.8068, 0.692, 0.8083, 0.695, 0.8079, 0.6945, 0.8082, 0.7093, 0.8083, 0.7082, 0.8079, 0.6964, 0.8068, 0.7095, 0.8068, 0.7106, 0.8072, 0.6958, 0.8071, 0.695, 0.8079, 0.6907, 0.8093, 0.6861, 0.8031, 0.6945, 0.8082, 0.6874, 0.802, 0.692, 0.8083, 0.6964, 0.8068, 0.6958, 0.8071, 0.7093, 0.8083, 0.6945, 0.8082, 0.69, 0.8079, 0.7094, 0.8086, 0.6913, 0.8068, 0.6958, 0.8071, 0.7106, 0.8072, 0.7107, 0.8075, 0.6945, 0.8082, 0.6861, 0.8031, 0.6746, 0.7998, 0.69, 0.8079, 0.676, 0.7987, 0.6874, 0.802, 0.6958, 0.8071, 0.6913, 0.8068, 0.7094, 0.8086, 0.69, 0.8079, 0.6878, 0.8086, 0.7096, 0.8082, 0.6891, 0.8075, 0.6913, 0.8068, 0.7107, 0.8075, 0.7109, 0.8071, 0.69, 0.8079, 0.6746, 0.7998, 0.6662, 0.8093, 0.6878, 0.8086, 0.6675, 0.8082, 0.676, 0.7987, 0.6913, 0.8068, 0.6891, 0.8075, 0.7096, 0.8082, 0.6878, 0.8086, 0.6884, 0.8093, 0.7086, 0.8077, 0.6897, 0.8082, 0.6891, 0.8075, 0.7109, 0.8071, 0.7099, 0.8066, 0.5019, 0.5294, 0.5019, 0.545, 0.6312, 0.5642, 0.5386, 0.5419, 0.6312, 0.5642, 0.5019, 0.545, 0.5019, 0.5294, 0.5386, 0.5419, 0.5437, 0.5733, 0.6312, 0.5642, 0.5019, 0.545, 0.5019, 0.5705, 0.5019, 0.545, 0.6312, 0.5642, 0.5437, 0.5733, 0.5019, 0.5705])
me_circle.materials.append(mat_material)
me_circle.use_remesh_preserve_volume = False
me_circle.use_remesh_preserve_attributes = False
me_circle.use_mirror_vertex_groups = False
me_circle.update()
arm_armature_001 = bpy.data.armatures.new('Armature.001')  # bones are not reproduced

# ---- objects
ob_lamp_001 = bpy.data.objects.new('Lamp.001', light_lamp_001)
ob_rig = bpy.data.objects.new('rig', arm_armature_001)
ob_circle_001 = bpy.data.objects.new('Circle.001', me_circle_001)
ob_circle = bpy.data.objects.new('Circle', me_circle)

# ---- transforms, parenting, visibility, modifiers, constraints
ob_lamp_001.location = (-15.73, -6.871, 23.52)
ob_lamp_001.lock_rotations_4d = False
ob_lamp_001.empty_display_type = 'ARROWS'
ob_lamp_001.lineart.crease_threshold = 0.0
ob_rig.location = (9.908, 3.282e-07, 8.087)
ob_rig.lock_rotations_4d = False
ob_rig.empty_display_type = 'ARROWS'
ob_rig.show_in_front = True
ob_rig.lineart.crease_threshold = 0.0
ob_circle_001.parent = ob_rig
ob_circle_001.location = (-3.431e-07, -0.06339, 12.31)
ob_circle_001.lock_rotations_4d = False
ob_circle_001.empty_display_type = 'ARROWS'
ob_circle_001.lineart.crease_threshold = 0.0
_vg = ob_circle_001.vertex_groups.new(name='head')
for _i, _w in zip([0, 1, 2, 3, 4, 5, 6, 7, 8, 9, 10, 11, 12, 13, 14, 15, 16, 17, 18, 19, 20, 21, 22, 23, 24, 25, 26, 27, 28, 29, 30, 31, 32, 33, 34], [1.0, 1.0, 1.0, 1.0, 1.0, 1.0, 1.0, 0.7317, 1.0, 1.0, 1.0, 1.0, 1.0, 1.0, 1.0, 1.0, 0.9253, 0.9253, 0.9995, 0.9995, 0.3755, 0.3755, 0.3935, 0.6163, 1.0, 1.0, 1.0, 0.9253, 0.9253, 0.9995, 0.9995, 0.3755, 0.3755, 0.3935, 0.6163]): _vg.add([_i], _w, 'REPLACE')
_m = ob_circle_001.modifiers.new('Armature', 'ARMATURE')
_m.object = ob_rig
ob_circle.parent = ob_rig
ob_circle.location = (0.0, 0.0, -0.1989)
ob_circle.lock_rotations_4d = False
ob_circle.empty_display_type = 'ARROWS'
ob_circle.show_wire = True
ob_circle.lineart.crease_threshold = 0.0
_vg = ob_circle.vertex_groups.new(name='uarm.L')
for _i, _w in zip([115, 117, 119, 121, 123, 125, 127, 129, 131, 133, 135, 137, 145, 301, 303, 305, 307, 309, 311, 329, 331, 333, 335, 337, 339, 470, 472, 474, 476, 478], [0.9672, 1.0, 1.0, 0.8906, 1.0, 0.06667, 1.0, 0.9996, 1.0, 1.0, 1.0, 1.0, 0.0002191, 3.473e-14, 0.0003168, 9.374e-08, 4.652e-12, 0.0, 0.0, 1.0, 0.8746, 1.0, 1.0, 1.0, 1.0, 1.0, 1.0, 1.0, 0.9173, 1.0]): _vg.add([_i], _w, 'REPLACE')
_vg = ob_circle.vertex_groups.new(name='arm.L')
for _i, _w in zip([115, 117, 119, 121, 123, 125, 139, 141, 143, 145, 147, 149, 151, 153, 155, 157, 159, 161], [1.0, 1.0, 6.902e-16, 0.0165, 1.0, 1.0, 1.0, 1.0, 1.0, 1.0, 1.0, 1.0, 0.5, 0.5, 0.5, 0.5, 0.5, 0.5]): _vg.add([_i], _w, 'REPLACE')
_vg = ob_circle.vertex_groups.new(name='palm.L')
for _i, _w in zip([151, 153, 154, 155, 156, 157, 158, 159, 160, 161, 163, 165, 167, 223, 225, 227, 229, 231, 233, 235, 237, 238, 239, 241, 243, 244, 245, 246, 247, 248, 249, 250, 251, 252, 253, 254, 255, 256, 257, 258, 259, 261, 263, 264, 265, 267, 268, 269, 270, 271, 273, 274, 275, 276, 277, 278, 279, 280, 281, 282, 283, 285, 287, 289, 291, 293, 295, 297, 299, 300, 480], [0.7686, 0.9768, 0.0, 0.9728, 0.0, 0.9975, 0.0, 0.9999, 0.0, 0.8366, 1.0, 0.476, 0.4724, 1.0, 1.257e-13, 8.007e-16, 9.312e-05, 6.62e-07, 3.394e-06, 2.08e-05, 3.842e-05, 0.0, 6.39e-07, 5.986e-05, 6.62e-05, 0.0, 2.024e-11, 0.0, 2.084e-12, 0.0, 1.0, 0.0, 1.0, 0.0, 2.398e-17, 0.0, 5.328e-20, 0.0, 2.866e-07, 0.0, 6.056e-05, 1.109e-07, 6.278e-05, 0.0, 5.553e-05, 1.63e-06, 0.0, 5.423e-05, 0.0, 2.922e-12, 1.807e-08, 0.0, 5.149e-17, 0.0, 1.0, 0.0, 0.9592, 0.0, 1.0, 0.0, 5.693e-09, 4.499e-05, 0.0, 8.654e-08, 7.938e-05, 0.0, 0.6403, 0.4754, 0.6162, 0.0, 0.555]): _vg.add([_i], _w, 'REPLACE')
_vg = ob_circle.vertex_groups.new(name='uarm.R')
for _i, _w in zip([116, 118, 120, 122, 124, 126, 128, 130, 132, 134, 136, 138, 146, 302, 304, 306, 308, 310, 312, 330, 332, 334, 336, 338, 340, 471, 473, 475, 477, 479], [0.9672, 1.0, 1.0, 0.8906, 1.0, 0.06667, 1.0, 0.9996, 1.0, 1.0, 1.0, 1.0, 0.0002191, 3.473e-14, 0.0003168, 9.374e-08, 4.652e-12, 0.0, 0.0, 1.0, 0.8746, 1.0, 1.0, 1.0, 1.0, 1.0, 1.0, 1.0, 0.9173, 1.0]): _vg.add([_i], _w, 'REPLACE')
_vg = ob_circle.vertex_groups.new(name='arm.R')
for _i, _w in zip([116, 118, 120, 122, 124, 126, 140, 142, 144, 146, 148, 150, 152, 154, 156, 158, 160, 162], [1.0, 1.0, 6.902e-16, 0.0165, 1.0, 1.0, 1.0, 1.0, 1.0, 1.0, 1.0, 1.0, 0.5, 0.5, 0.5, 0.5, 0.5, 0.5]): _vg.add([_i], _w, 'REPLACE')
_vg = ob_circle.vertex_groups.new(name='palm.R')
for _i, _w in zip([152, 154, 156, 158, 160, 162, 164, 166, 168, 224, 226, 228, 230, 232, 234, 236, 238, 240, 242, 244, 246, 248, 250, 252, 254, 256, 258, 260, 262, 264, 266, 268, 270, 272, 274, 276, 278, 280, 282, 284, 286, 288, 290, 292, 294, 296, 298, 300, 481], [0.7686, 0.9768, 0.9728, 0.9975, 0.9999, 0.8366, 1.0, 0.476, 0.4724, 1.0, 1.257e-13, 8.007e-16, 9.312e-05, 6.62e-07, 3.394e-06, 2.08e-05, 3.842e-05, 6.39e-07, 5.986e-05, 6.62e-05, 2.024e-11, 2.084e-12, 1.0, 1.0, 2.398e-17, 5.328e-20, 2.866e-07, 6.056e-05, 1.109e-07, 6.278e-05, 5.553e-05, 1.63e-06, 5.423e-05, 2.922e-12, 1.807e-08, 5.149e-17, 1.0, 0.9592, 1.0, 5.693e-09, 4.499e-05, 0.0, 8.654e-08, 7.938e-05, 0.0, 0.6403, 0.4754, 0.6162, 0.555]): _vg.add([_i], _w, 'REPLACE')
_vg = ob_circle.vertex_groups.new(name='neck')
for _i, _w in zip([111, 112, 169, 170, 171, 172, 173, 174, 175, 176, 177, 178, 179, 180, 181, 182, 183, 184, 185, 186, 187, 188, 189, 190, 191, 192, 193, 194, 195, 196, 197, 198, 309, 310, 400, 401, 402, 403, 404, 405, 406, 407, 408, 409, 410, 421, 422, 423, 424, 425, 426, 427, 428, 429, 430, 431, 432, 433, 434, 435, 436, 437, 438, 439, 440, 441, 442, 443, 444, 445, 446, 447, 448, 449, 450, 451, 452, 453, 454, 455, 456, 457, 458, 459, 460, 461, 462, 463, 464, 465, 466, 467, 468, 469], [0.0, 0.0, 0.9828, 0.02745, 0.06667, 1.0, 0.0, 0.0, 0.0, 0.0, 0.0, 0.0, 0.0, 0.0, 0.0, 0.0, 0.0, 0.0, 0.0, 0.0, 0.0, 0.0, 0.0, 0.0, 0.0, 0.0, 0.0, 0.0, 0.0, 0.0, 0.0, 0.0, 0.0, 0.0, 0.0, 0.0, 0.0, 0.0, 0.0, 0.0, 0.0, 0.0, 0.0, 0.0, 0.0, 0.0, 0.0, 0.0, 0.0, 0.0, 0.0, 0.0, 0.0, 0.0, 0.0, 0.0, 0.0, 0.0, 0.0, 0.0, 0.0, 0.0, 0.0, 0.0, 0.0, 0.0, 0.0, 0.0, 0.0, 0.0, 0.0, 0.0, 0.0, 0.0, 0.0, 0.0, 0.0, 0.0, 0.0, 0.0, 0.0, 0.0, 0.0, 0.0, 0.0, 0.0, 0.0, 0.0, 0.0, 0.0, 0.0, 0.0, 0.0, 0.0]): _vg.add([_i], _w, 'REPLACE')
_vg = ob_circle.vertex_groups.new(name='hip')
for _i, _w in zip([0, 1, 2, 3, 4, 5, 6, 7, 8, 9, 10, 11, 12, 13, 14, 15, 16, 17, 18, 19, 20, 21, 22, 23, 24, 25, 26, 27, 28, 29, 30, 31, 32, 33, 34, 341, 342, 343, 344, 345, 346, 347, 348, 349, 350, 351, 352, 353, 354, 355, 356, 357], [0.06667, 0.06667, 1.0, 1.0, 0.9994, 0.9994, 1.0, 0.9997, 0.6667, 0.6667, 0.8926, 0.8926, 1.0, 1.0, 1.0, 0.01961, 0.01961, 0.01961, 0.03529, 0.007843, 0.007843, 0.4314, 0.1296, 0.1296, 0.09804, 1.0, 1.0, 0.9999, 0.9999, 0.998, 0.998, 0.9987, 0.9987, 0.9469, 0.9469, 0.5332, 0.5332, 0.2196, 0.2196, 0.05467, 0.05467, 0.7796, 0.7796, 0.9993, 0.9993, 0.06667, 0.3431, 0.3431, 0.2999, 0.2999, 0.03725, 0.03725]): _vg.add([_i], _w, 'REPLACE')
_vg = ob_circle.vertex_groups.new(name='Bone_L.001')
for _i, _w in zip([25, 27, 29, 31, 33, 35, 37, 39, 41, 43, 45, 47, 49, 51, 53, 55, 57, 349], [0.25, 0.01961, 0.1157, 0.09804, 0.3176, 0.2953, 0.1922, 0.1922, 0.03137, 0.03137, 0.6471, 0.6426, 0.01569, 0.1922, 0.3252, 0.1922, 0.01569, 0.7511]): _vg.add([_i], _w, 'REPLACE')
_vg = ob_circle.vertex_groups.new(name='Bone_R.001')
for _i, _w in zip([26, 28, 30, 32, 34, 36, 38, 40, 42, 44, 46, 48, 50, 52, 54, 56, 58, 350], [0.25, 0.01961, 0.1157, 0.09804, 0.3176, 0.2953, 0.1922, 0.1922, 0.03137, 0.03137, 0.6471, 0.6426, 0.01569, 0.1922, 0.3252, 0.1922, 0.01569, 0.7511]): _vg.add([_i], _w, 'REPLACE')
_vg = ob_circle.vertex_groups.new(name='Bone_R.002')
for _i, _w in zip([60, 62, 64, 66, 68, 70, 72, 74, 76, 78, 80, 82, 84, 86, 88, 90, 92, 94], [0.9998, 0.3776, 0.2695, 0.986, 0.01961, 0.6322, 0.09804, 0.3137, 0.4617, 0.2311, 1.0, 1.0, 0.03529, 0.7523, 0.03137, 0.03137, 0.7523, 0.03529]): _vg.add([_i], _w, 'REPLACE')
_vg = ob_circle.vertex_groups.new(name='Bone_L.002')
for _i, _w in zip([59, 61, 63, 65, 67, 69, 71, 73, 75, 77, 79, 81, 83, 85, 87, 89, 91, 93], [0.9998, 0.3776, 0.2695, 0.986, 0.01961, 0.6322, 0.09804, 0.3137, 0.4617, 0.2311, 1.0, 1.0, 0.03529, 0.7523, 0.03137, 0.03137, 0.7523, 0.03529]): _vg.add([_i], _w, 'REPLACE')
_vg = ob_circle.vertex_groups.new(name='foot.L')
for _i, _w in zip([199, 201, 203, 205, 207, 209, 211, 213, 215, 217, 219, 221], [0.6471, 0.9999, 0.01569, 0.01569, 0.01176, 0.4497, 0.8828, 0.9985, 0.3229, 0.9933, 0.7439, 0.3239]): _vg.add([_i], _w, 'REPLACE')
_vg = ob_circle.vertex_groups.new(name='foot.R')
for _i, _w in zip([200, 202, 204, 206, 208, 210, 212, 214, 216, 218, 220, 222], [0.6471, 0.9999, 0.01569, 0.01569, 0.01176, 0.4497, 0.8828, 0.9985, 0.3229, 0.9933, 0.7439, 0.3239]): _vg.add([_i], _w, 'REPLACE')
_vg = ob_circle.vertex_groups.new(name='showlder.L')
for _i, _w in zip([95, 96, 97, 98, 99, 100, 101, 102, 103, 104, 105, 106, 107, 109, 111, 112, 113, 129, 169, 171, 175, 180, 252, 257, 258, 277, 278, 279, 301, 303, 305, 307, 309, 311, 321, 323, 324, 325, 326, 327, 328, 329, 331, 358, 360, 362, 364, 366, 368, 370, 372, 374, 376, 378, 380, 382, 384, 386, 388, 389, 390, 391, 392, 393, 394, 396, 398, 400, 401, 410, 430, 437, 440, 443, 445, 447, 449, 452, 454, 455, 456, 457, 458, 459, 470, 472, 476], [0.0, 0.0, 0.0, 0.0, 0.0, 0.0, 0.0, 0.0, 0.0, 1.0, 0.0, 0.0, 1.0, 1.0, 0.007843, 0.01176, 1.0, 0.0, 0.0, 5.419e-09, 0.0, 0.0, 0.0, 0.0, 0.0, 0.0, 0.0, 0.0, 1.0, 0.9992, 1.0, 1.0, 1.0, 1.0, 0.0, 0.0, 0.0, 0.0, 0.0, 0.0, 0.0, 1.0, 1.0, 0.0, 0.0, 0.0, 0.0, 0.0, 0.0, 0.0, 0.0, 0.0, 0.0, 0.0, 0.0, 0.0, 0.0, 0.0, 0.0, 0.0, 0.0, 0.0, 0.0, 0.0, 0.0, 0.0, 0.0, 0.003922, 0.007482, 0.0, 0.0, 0.0, 0.0, 0.0, 0.0, 0.0, 0.0, 0.0, 0.0, 0.0, 0.0, 0.0, 0.0, 0.0, 1.0, 1.0, 0.0]): _vg.add([_i], _w, 'REPLACE')
_vg = ob_circle.vertex_groups.new(name='showlder.R')
for _i, _w in zip([95, 98, 100, 102, 105, 106, 108, 110, 112, 114, 128, 130, 170, 172, 176, 177, 179, 181, 302, 304, 306, 308, 310, 312, 326, 328, 330, 332, 359, 361, 363, 365, 367, 369, 371, 373, 375, 377, 379, 381, 383, 385, 387, 389, 391, 393, 395, 397, 399, 410, 430, 431, 432, 433, 434, 435, 436, 440, 442, 444, 446, 448, 450, 451, 453, 454, 455, 456, 457, 458, 459, 471, 473], [0.0, 0.0, 0.0, 0.0, 1.0, 0.0, 1.0, 1.0, 0.0, 1.0, 0.0, 0.0, 0.0, 5.419e-09, 0.0, 0.0, 0.0, 0.0, 1.0, 0.9992, 1.0, 1.0, 1.0, 1.0, 0.0, 0.0, 1.0, 1.0, 0.0, 0.0, 0.0, 0.0, 0.0, 0.0, 0.0, 0.0, 0.0, 0.0, 0.0, 0.0, 0.0, 0.0, 0.0, 0.0, 0.0, 0.0, 0.0, 0.0, 0.0, 0.0, 0.0, 0.0, 0.0, 0.0, 0.0, 0.0, 0.0, 0.0, 0.0, 0.0, 0.0, 0.0, 0.0, 0.0, 0.0, 0.0, 0.0, 0.0, 0.0, 0.0, 0.0, 1.0, 1.0]): _vg.add([_i], _w, 'REPLACE')
_vg = ob_circle.vertex_groups.new(name='torso')
for _i, _w in zip([15, 95, 96, 97, 98, 99, 100, 101, 102, 103, 104, 105, 106, 107, 108, 109, 110, 111, 112, 113, 114, 115, 116, 117, 118, 119, 120, 121, 122, 123, 124, 125, 126, 127, 128, 129, 130, 131, 132, 133, 134, 135, 136, 137, 138, 139, 140, 141, 142, 143, 144, 145, 146, 147, 148, 149, 150, 169, 170, 171, 172, 173, 174, 175, 176, 177, 178, 179, 180, 181, 301, 302, 303, 304, 305, 306, 307, 308, 309, 310, 311, 312, 313, 314, 315, 316, 317, 318, 319, 320, 321, 322, 323, 324, 325, 326, 327, 328, 329, 330, 331, 332, 333, 334, 335, 336, 337, 338, 339, 340, 347, 348, 352, 353, 358, 359, 360, 361, 362, 363, 364, 365, 366, 367, 368, 369, 370, 371, 372, 373, 374, 375, 376, 377, 378, 379, 380, 381, 382, 383, 384, 385, 386, 387, 388, 389, 390, 391, 392, 393, 394, 395, 396, 397, 398, 399, 400, 401, 402, 403, 404, 405, 406, 407, 408, 409, 410, 423, 424, 425, 428, 429, 430, 431, 432, 433, 434, 435, 436, 437, 438, 439, 440, 441, 442, 443, 444, 445, 446, 447, 448, 449, 450, 451, 452, 453, 454, 455, 456, 457, 458, 459, 460, 461, 462, 463, 464, 465, 466, 467, 468, 469, 470, 471, 472, 473, 474, 475, 476, 477, 478, 479], [0.0, 0.07843, 0.1569, 0.6096, 0.03137, 0.01961, 0.06275, 0.1412, 0.1569, 0.1176, 0.0, 0.0, 0.9911, 0.0, 0.0, 0.0, 0.0, 0.0, 0.0, 0.0, 0.0, 0.0, 0.0, 0.0, 0.0, 0.0, 0.0, 0.0, 0.0, 0.0, 0.0, 0.0, 0.0, 0.0, 0.0, 0.0, 0.0, 0.0, 0.0, 0.0, 0.0, 0.0, 0.0, 0.0, 0.0, 0.0, 0.0, 0.0, 0.0, 0.0, 0.0, 0.0, 0.0, 0.0, 0.0, 0.0, 0.0, 0.0, 0.0, 0.0, 2.849e-05, 3.379e-10, 3.379e-10, 0.001269, 0.001269, 0.07451, 0.0, 0.0, 0.0, 0.0, 0.0, 0.0, 0.0, 0.0, 0.0, 0.0, 0.0, 0.0, 0.0, 0.0, 0.0, 0.0, 2.029e-14, 3.01e-15, 4.075e-08, 4.075e-08, 1.755e-14, 1.755e-14, 3.647e-13, 3.647e-13, 0.007843, 0.01176, 0.6365, 0.06275, 0.01961, 0.68, 0.01961, 0.03529, 0.0, 0.0, 0.0, 0.0, 0.0, 0.0, 0.0, 0.0, 0.0, 0.0, 0.0, 0.0, 0.0, 0.0, 0.0, 0.0, 0.9689, 0.63, 0.9704, 0.3553, 0.9545, 0.9324, 1.0, 0.9999, 0.9714, 0.9987, 0.9501, 0.9999, 1.0, 0.975, 0.9934, 0.01569, 0.998, 0.9998, 0.1856, 1.0, 0.4669, 0.927, 0.1078, 0.3243, 0.02353, 0.03137, 0.5596, 0.1829, 0.9997, 0.6491, 1.0, 0.786, 0.04706, 0.9916, 0.3368, 0.03137, 0.4439, 0.9799, 0.997, 0.7652, 0.135, 0.6849, 0.0, 0.0, 0.0, 0.0, 0.0, 0.0, 0.0, 0.0, 0.0, 0.0, 0.04664, 0.0, 0.0, 0.0, 0.0, 0.0, 0.0, 0.0, 0.0, 0.0, 0.0, 0.0, 0.0, 0.0, 0.0, 0.0, 0.0, 0.0, 0.0, 0.0, 0.0, 0.0, 0.0, 0.0, 0.0, 0.0, 0.0, 0.0, 0.0, 0.03725, 0.0, 0.0, 0.01926, 0.01926, 0.0, 0.0, 0.0, 0.0, 0.0, 0.0, 0.0, 0.0, 0.0, 0.0, 0.0, 0.0, 0.0, 0.0, 0.0, 0.0, 0.0, 0.0, 0.0, 0.0, 0.0, 0.0]): _vg.add([_i], _w, 'REPLACE')
_vg = ob_circle.vertex_groups.new(name='lik.L')
_vg = ob_circle.vertex_groups.new(name='spine')
for _i, _w in zip([10, 12, 13, 14, 95, 96, 97, 98, 101, 313, 314, 315, 316, 317, 318, 319, 320, 321, 322, 323, 324, 325, 326, 327, 328], [0.0, 0.0, 0.0, 0.0, 0.0, 0.0, 0.0, 0.0, 0.0, 0.01569, 0.01176, 0.01176, 0.01961, 0.9962, 0.003922, 0.01569, 0.03137, 0.0, 0.0, 0.0, 0.0, 0.0, 0.0, 0.0, 0.0]): _vg.add([_i], _w, 'REPLACE')
_vg = ob_circle.vertex_groups.new(name='aik.L')
for _i, _w in zip([283, 284, 285, 286, 287, 288, 301, 302, 307, 308], [0.0, 0.0, 0.0, 0.0, 0.0, 0.0, 0.0, 0.0, 0.0, 0.0]): _vg.add([_i], _w, 'REPLACE')
_vg = ob_circle.vertex_groups.new(name='head')
for _i, _w in zip([173, 174, 175, 176, 177, 178, 179, 180, 181, 182, 183, 184, 185, 186, 187, 188, 189, 190, 191, 192, 193, 194, 195, 196, 197, 198, 402, 403, 404, 405, 406, 407, 408, 409, 411, 412, 413, 414, 415, 416, 417, 418, 419, 420, 421, 422, 423, 424, 425, 426, 427, 428, 429, 430, 431, 432, 433, 434, 435, 436, 437, 438, 439, 440, 441, 442, 443, 444, 445, 446, 447, 448, 449, 450, 451, 452, 453, 454, 455, 456, 457, 458, 459, 460, 461, 462, 463, 464, 465, 466, 467, 468, 469], [0.03529, 0.03529, 1.0, 1.0, 1.0, 0.4539, 1.0, 0.9993, 0.9993, 0.9712, 0.9712, 1.0, 0.9996, 0.9996, 0.8868, 0.9992, 1.0, 1.0, 1.0, 1.0, 1.0, 1.0, 1.0, 1.0, 0.2395, 0.2395, 0.9786, 0.9786, 0.05686, 1.0, 1.0, 1.0, 0.6603, 0.6603, 0.9297, 0.9297, 0.3067, 0.3067, 1.0, 1.0, 0.9987, 0.9987, 0.01961, 0.01961, 0.4928, 0.4928, 0.2642, 0.4874, 0.4874, 0.9432, 0.9432, 0.5177, 0.5177, 0.07353, 0.08186, 0.0777, 0.3335, 0.07978, 0.08395, 0.08303, 0.08303, 0.7481, 0.7481, 0.0652, 0.1605, 0.08245, 0.08245, 0.08349, 0.08349, 0.08141, 0.08141, 0.08037, 0.08037, 0.0829, 0.08297, 0.08297, 1.0, 0.9996, 0.9996, 1.0, 1.0, 0.5416, 0.5416, 0.6321, 0.6321, 0.4499, 0.4499, 0.4499, 0.4499, 0.4499, 0.4499, 0.4499, 0.4499]): _vg.add([_i], _w, 'REPLACE')
_vg = ob_circle.vertex_groups.new(name='breast')
_vg.add([358, 359, 360, 361, 362, 363, 364, 365, 366, 367, 368, 369, 370, 371, 372, 373, 374, 375, 376, 377, 378, 379, 380, 381, 382, 383, 384, 385, 386, 387, 388, 389, 390, 391, 392, 393, 394, 395, 396, 397, 398, 399], 1.0, 'REPLACE')
_vg = ob_circle.vertex_groups.new(name='palm.L.007')
for _i, _w in zip([223, 224, 225, 226, 227, 228, 229, 230, 232, 234, 236, 238, 284, 286, 288, 290, 292, 294], [0.0, 0.0, 0.8281, 2.693e-09, 0.05882, 3.145e-07, 0.9873, 2.099e-08, 0.0, 0.0, 0.0, 0.0, 0.0, 0.0, 0.0, 0.0, 0.0, 0.0]): _vg.add([_i], _w, 'REPLACE')
_vg = ob_circle.vertex_groups.new(name='palm.L.008')
for _i, _w in zip([231, 232, 233, 234, 235, 236, 238, 264, 288], [0.3333, 1.506e-06, 0.5942, 1.046e-05, 0.3216, 4.747e-05, 0.0, 0.0, 0.0]): _vg.add([_i], _w, 'REPLACE')
_vg = ob_circle.vertex_groups.new(name='palm.L.001')
for _i, _w in zip([226, 227, 228, 230, 232, 234, 236, 238, 240, 242, 243, 244, 245, 246, 247, 248, 249, 250, 251, 252, 264, 284, 286, 288, 290], [0.0, 0.0, 0.0, 0.0, 0.0, 0.0, 0.0, 0.0, 0.0, 0.0, 0.9329, 2.332e-09, 0.05882, 1.623e-08, 0.4544, 8.277e-12, 0.0, 0.0, 2.006e-07, 2.006e-07, 0.0, 0.0, 0.0, 0.0, 0.0]): _vg.add([_i], _w, 'REPLACE')
_vg = ob_circle.vertex_groups.new(name='palm.L.002')
for _i, _w in zip([226, 228, 230, 232, 234, 236, 237, 238, 239, 240, 241, 242, 244, 246, 248, 254, 260, 262, 264, 266, 268, 270], [0.0, 0.0, 0.0, 0.0, 0.0, 0.0, 0.3032, 3.904e-05, 0.3793, 1.222e-11, 0.1882, 8.454e-14, 0.0, 0.0, 0.0, 0.0, 0.0, 0.0, 0.0, 0.0, 0.0, 0.0]): _vg.add([_i], _w, 'REPLACE')
_vg = ob_circle.vertex_groups.new(name='palm.L.003')
for _i, _w in zip([226, 228, 230, 232, 234, 236, 238, 240, 242, 244, 246, 248, 251, 252, 253, 254, 255, 256, 257, 258, 260, 262, 263, 264, 279, 280, 281, 282, 286, 290], [0.0, 0.0, 0.0, 0.0, 0.0, 0.0, 0.0, 0.0, 0.0, 0.0, 0.0, 0.0, 3.35e-21, 3.35e-21, 0.01569, 0.0, 0.03922, 3.431e-06, 0.2973, 6.546e-08, 0.0, 0.0, 0.0, 0.0, 0.002666, 0.002666, 0.0, 0.0, 0.0, 0.0]): _vg.add([_i], _w, 'REPLACE')
_vg = ob_circle.vertex_groups.new(name='palm.L.004')
for _i, _w in zip([224, 226, 228, 230, 232, 234, 236, 238, 240, 242, 244, 246, 248, 250, 252, 254, 256, 258, 259, 260, 261, 262, 263, 264, 266, 268, 270, 274, 276, 278, 280, 282, 284, 286, 288, 296, 481], [0.0, 0.0, 0.0, 0.0, 0.0, 0.0, 0.0, 0.0, 0.0, 0.0, 0.0, 0.0, 0.0, 0.0, 0.0, 0.0, 0.0, 0.0, 0.09412, 1.085e-09, 0.1616, 3.245e-07, 0.06667, 1.498e-05, 0.0, 0.0, 0.0, 0.0, 0.0, 0.0, 0.0, 0.0, 0.0, 0.0, 0.0, 0.0, 0.0]): _vg.add([_i], _w, 'REPLACE')
_vg = ob_circle.vertex_groups.new(name='palm.L.005')
for _i, _w in zip([226, 228, 230, 232, 234, 236, 238, 240, 242, 244, 246, 248, 254, 256, 258, 260, 262, 264, 266, 268, 270, 271, 272, 273, 274, 275, 276, 277, 278, 279, 280, 281, 282, 284, 286, 288, 290, 292, 294], [0.0, 0.0, 0.0, 0.0, 0.0, 0.0, 0.0, 0.0, 0.0, 0.0, 0.0, 0.0, 0.0, 0.0, 0.0, 0.0, 0.0, 0.0, 0.0, 0.0, 0.0, 0.789, 8.696e-11, 0.01569, 1.478e-08, 0.7085, 4.26e-14, 4.629e-05, 4.629e-05, 0.001687, 0.001687, 7.484e-18, 7.484e-18, 0.0, 0.0, 0.0, 0.0, 0.0, 0.0]): _vg.add([_i], _w, 'REPLACE')
_vg = ob_circle.vertex_groups.new(name='palm.L.006')
for _i, _w in zip([226, 228, 230, 232, 234, 236, 238, 240, 242, 244, 246, 248, 254, 256, 258, 260, 262, 264, 265, 266, 267, 268, 269, 270, 284, 286, 288], [0.0, 0.0, 0.0, 0.0, 0.0, 0.0, 0.0, 0.0, 0.0, 0.0, 0.0, 0.0, 0.0, 0.0, 0.0, 0.0, 0.0, 0.0, 0.03922, 6.009e-06, 0.6179, 6.31e-05, 0.3059, 2.204e-05, 0.0, 0.0, 0.0]): _vg.add([_i], _w, 'REPLACE')
_vg = ob_circle.vertex_groups.new(name='palm.L.009')
for _i, _w in zip([284, 286, 288, 289, 290, 291, 292, 293, 294], [0.0, 0.0, 0.0, 0.6285, 0.0, 0.9982, 9.752e-11, 0.4209, 2.507e-12]): _vg.add([_i], _w, 'REPLACE')
_vg = ob_circle.vertex_groups.new(name='palm.L.010')
for _i, _w in zip([238, 283, 284, 285, 286, 287, 288], [0.0, 1.0, 6.835e-05, 0.04706, 8.033e-06, 1.0, 6.862e-05]): _vg.add([_i], _w, 'REPLACE')
_vg = ob_circle.vertex_groups.new(name='palm.R.009')
for _i, _w in zip([290, 292, 294], [1.0, 0.9668, 1.0]): _vg.add([_i], _w, 'REPLACE')
_vg = ob_circle.vertex_groups.new(name='palm.R.010')
for _i, _w in zip([284, 286, 288], [0.1059, 0.3773, 0.6125]): _vg.add([_i], _w, 'REPLACE')
_vg = ob_circle.vertex_groups.new(name='palm.R.008')
for _i, _w in zip([232, 234, 236], [0.01569, 0.9612, 0.3877]): _vg.add([_i], _w, 'REPLACE')
_vg = ob_circle.vertex_groups.new(name='palm.R.007')
for _i, _w in zip([226, 228, 230, 244, 248, 254], [1.0, 0.2348, 0.9999, 0.0, 0.0, 0.0]): _vg.add([_i], _w, 'REPLACE')
_vg = ob_circle.vertex_groups.new(name='palm.R.002')
for _i, _w in zip([238, 240, 242], [0.8489, 0.9995, 0.06667]): _vg.add([_i], _w, 'REPLACE')
_vg = ob_circle.vertex_groups.new(name='palm.R.003')
for _i, _w in zip([244, 246, 248, 254, 256, 258], [6.02e-05, 6.983e-07, 5.497e-07, 0.6063, 0.1961, 0.6424]): _vg.add([_i], _w, 'REPLACE')
_vg = ob_circle.vertex_groups.new(name='palm.R.006')
for _i, _w in zip([260, 262, 264, 266, 268, 270], [3.742e-07, 1.965e-05, 9.753e-06, 0.8509, 0.9881, 0.06667]): _vg.add([_i], _w, 'REPLACE')
_vg = ob_circle.vertex_groups.new(name='palm.R.005')
for _i, _w in zip([254, 256, 258, 266, 268, 270, 272, 274, 276], [5.306e-18, 1.354e-18, 4.199e-12, 0.0, 0.0, 0.0, 0.7845, 0.7836, 0.2986]): _vg.add([_i], _w, 'REPLACE')
_vg = ob_circle.vertex_groups.new(name='palm.R.004')
for _i, _w in zip([260, 262, 264], [0.5872, 0.0701, 0.03137]): _vg.add([_i], _w, 'REPLACE')
_vg = ob_circle.vertex_groups.new(name='palm.R.001')
for _i, _w in zip([246, 248], [0.1647, 0.1647]): _vg.add([_i], _w, 'REPLACE')
_vg = ob_circle.vertex_groups.new(name='shoulder')
for _i, _w in zip([95, 101, 103, 104, 105], [0.0, 0.0, 0.0, 0.0, 0.0]): _vg.add([_i], _w, 'REPLACE')
_m = ob_circle.modifiers.new('Armature', 'ARMATURE')
_m.object = ob_rig

# ---- collection membership
col_collection_1.objects.link(ob_lamp_001)
col_collection_1.objects.link(ob_rig)
col_collection_1.objects.link(ob_circle_001)
col_collection_1.objects.link(ob_circle)

# ---- scene / render settings (as saved in the file)
scene.frame_start = 1; scene.frame_end = 40; scene.frame_set(41)
scene.render.engine = 'BLENDER_EEVEE_NEXT'
scene.render.image_settings.color_mode = 'RGB'
scene.render.image_settings.compression = 90
scene.render.resolution_x = 1024
scene.render.resolution_y = 768
scene.render.pixel_aspect_x = 100.0
scene.render.pixel_aspect_y = 100.0
scene.render.fps = 25
scene.render.dither_intensity = 0.0
scene.render.use_compositing = False
scene.render.use_sequencer = False
scene.render.bake_margin = 2
scene.render.bake_bias = 0.0
scene.render.use_stamp_time = False
scene.render.use_stamp_date = False
scene.render.use_stamp_frame = False
scene.render.use_stamp_camera = False
scene.render.use_stamp_scene = False
scene.render.use_stamp_filename = False
scene.render.use_stamp_render_time = False
scene.render.stamp_font_size = 0
scene.cycles.use_denoising = False
scene.cycles.samples = 10
scene.cycles.sampling_pattern = 'TABULATED_SOBOL'
scene.cycles.light_sampling_threshold = 0.0
scene.cycles.use_adaptive_sampling = False
scene.cycles.use_light_tree = False
scene.cycles.blur_glossy = 0.0
scene.cycles.volume_bounces = 1
scene.cycles.pixel_filter_type = 'GAUSSIAN'
scene.cycles.sample_clamp_indirect = 0.0
scene.view_settings.view_transform = 'Raw'
bpy.context.view_layer.update()

# ---- added for rendering (the .blend has no active camera): camera
cam_auto = bpy.data.cameras.new('AutoCamera')
cam_auto.lens = 50.0
cam_auto.sensor_width = 36.0
cam_auto.clip_end = 1000.0
ob_auto_camera = bpy.data.objects.new('AutoCamera', cam_auto)
scene.collection.objects.link(ob_auto_camera)
ob_auto_camera.location = (23.8283, -16.7505, 26.1421)
ob_auto_camera.rotation_euler = (1.09748, -7.21219e-08, 0.694738)
scene.camera = ob_auto_camera
bpy.context.view_layer.update()
